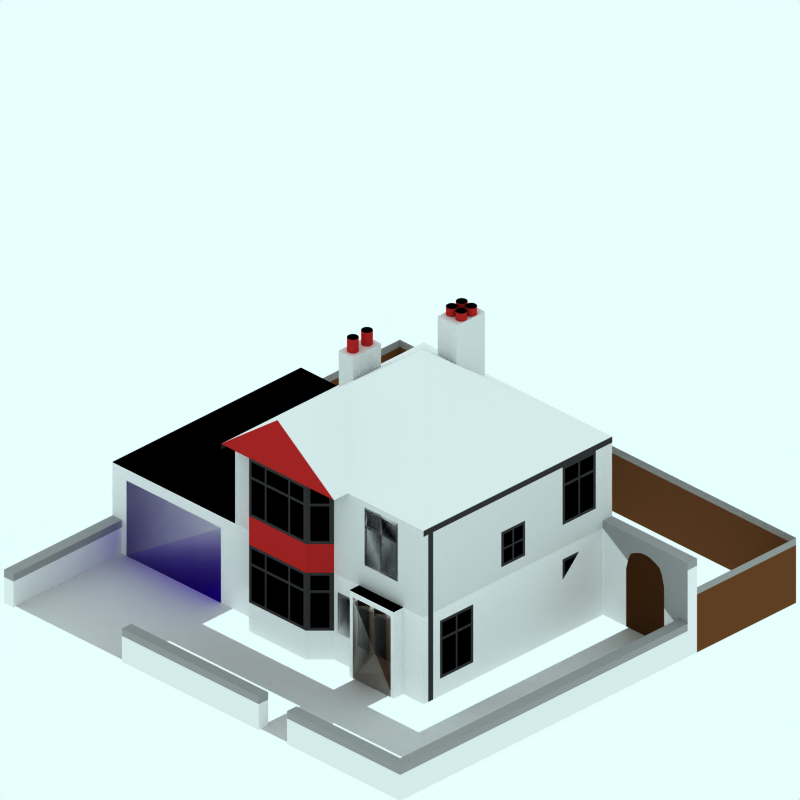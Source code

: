 # Source: 30-detatched-house-2f-snow.blend  (saved by Blender 2.48.1; exported with 4.5.12 LTS)
import bpy
from mathutils import Matrix  # noqa: F401  (used for matrix-valued properties, if any)

bpy.ops.wm.read_factory_settings(use_empty=True)
scene = bpy.context.scene
scene.name = 'Scene'

# ---- collections
col_collection_1 = bpy.data.collections.new('Collection 1'); scene.collection.children.link(col_collection_1)
col_collection_2 = bpy.data.collections.new('Collection 2'); scene.collection.children.link(col_collection_2)
col_collection_2.hide_render = True
col_collection_2.hide_viewport = True
col_collection_3 = bpy.data.collections.new('Collection 3'); scene.collection.children.link(col_collection_3)
col_collection_3.hide_render = True
col_collection_3.hide_viewport = True
col_collection_4 = bpy.data.collections.new('Collection 4'); scene.collection.children.link(col_collection_4)
col_collection_4.hide_render = True
col_collection_4.hide_viewport = True

# ---- materials (node trees are filled in below, after node groups)
mat_walltiles = bpy.data.materials.new('WallTiles')
mat_walltiles.alpha_threshold = 0.0
mat_walltiles.preview_render_type = 'FLAT'
mat_walltiles.diffuse_color = (0.7, 0.14, 0.14, 1.0)
mat_walltiles.roughness = 0.5
mat_walltiles.line_color = (0.0, 0.0, 0.0, 1.0)
mat_interior = bpy.data.materials.new('Interior')
mat_interior.alpha_threshold = 0.0
mat_interior.preview_render_type = 'CUBE'
mat_interior.diffuse_color = (0.0001, 9.999e-05, 9.999e-05, 1.0)
mat_interior.specular_color = (1.0, 0.9999, 0.9999)
mat_interior.roughness = 0.5
mat_interior.line_color = (0.0, 0.0, 0.0, 1.0)
mat_maincolour1 = bpy.data.materials.new('MainColour1')
mat_maincolour1.alpha_threshold = 0.0
mat_maincolour1.preview_render_type = 'CUBE'
mat_maincolour1.diffuse_color = (0.85, 0.8499, 0.8499, 1.0)
mat_maincolour1.specular_color = (1.0, 0.9999, 0.9999)
mat_maincolour1.roughness = 0.5
mat_maincolour1.line_color = (0.0, 0.0, 0.0, 1.0)
mat_frame = bpy.data.materials.new('Frame')
mat_frame.alpha_threshold = 0.0
mat_frame.preview_render_type = 'CUBE'
mat_frame.diffuse_color = (0.2, 0.198, 0.198, 1.0)
mat_frame.specular_color = (1.0, 0.9999, 0.9999)
mat_frame.roughness = 0.5
mat_frame.line_color = (0.0, 0.0, 0.0, 1.0)
mat_greenplastic = bpy.data.materials.new('GreenPlastic')
mat_greenplastic.alpha_threshold = 0.0
mat_greenplastic.preview_render_type = 'FLAT'
mat_greenplastic.diffuse_color = (0.173, 0.4659, 0.173, 1.0)
mat_greenplastic.roughness = 0.5
mat_greenplastic.line_color = (0.0, 0.0, 0.0, 1.0)
mat_fence_001 = bpy.data.materials.new('Fence.001')
mat_fence_001.alpha_threshold = 0.0
mat_fence_001.preview_render_type = 'FLAT'
mat_fence_001.diffuse_color = (0.5876, 0.5876, 0.5876, 1.0)
mat_fence_001.roughness = 0.5
mat_fence_001.line_color = (0.0, 0.0, 0.0, 1.0)
mat_front_door = bpy.data.materials.new('Front-Door')
mat_front_door.alpha_threshold = 0.0
mat_front_door.preview_render_type = 'FLAT'
mat_front_door.diffuse_color = (0.2449, 0.1358, 0.06028, 1.0)
mat_front_door.roughness = 0.5
mat_front_door.line_color = (0.0, 0.0, 0.0, 1.0)
mat_fence = bpy.data.materials.new('Fence')
mat_fence.alpha_threshold = 0.0
mat_fence.preview_render_type = 'FLAT'
mat_fence.diffuse_color = (0.407, 0.2469, 0.1361, 1.0)
mat_fence.roughness = 0.5
mat_fence.line_color = (0.0, 0.0, 0.0, 1.0)
mat_brick = bpy.data.materials.new('Brick')
mat_brick.alpha_threshold = 0.0
mat_brick.preview_render_type = 'CUBE'
mat_brick.diffuse_color = (0.9216, 0.9215, 0.9215, 1.0)
mat_brick.specular_color = (1.0, 0.9999, 0.9999)
mat_brick.roughness = 0.5
mat_brick.line_color = (0.0, 0.0, 0.0, 1.0)
mat_garage_door = bpy.data.materials.new('Garage-Door')
mat_garage_door.alpha_threshold = 0.0
mat_garage_door.preview_render_type = 'FLAT'
mat_garage_door.diffuse_color = (0.16, 0.0, 0.8, 1.0)
mat_garage_door.roughness = 0.5
mat_garage_door.line_color = (0.0, 0.0, 0.0, 1.0)
mat_tiles = bpy.data.materials.new('Tiles')
mat_tiles.alpha_threshold = 0.0
mat_tiles.preview_render_type = 'CUBE'
mat_tiles.diffuse_color = (0.9216, 0.9215, 0.9215, 1.0)
mat_tiles.specular_color = (1.0, 0.9999, 0.9999)
mat_tiles.roughness = 0.5
mat_tiles.line_color = (0.0, 0.0, 0.0, 1.0)
mat_feltroof = bpy.data.materials.new('FeltRoof')
mat_feltroof.alpha_threshold = 0.0
mat_feltroof.preview_render_type = 'FLAT'
mat_feltroof.diffuse_color = (0.0001, 9.999e-05, 9.999e-05, 1.0)
mat_feltroof.specular_color = (0.3765, 0.37, 0.37)
mat_feltroof.roughness = 0.5
mat_feltroof.line_color = (0.0, 0.0, 0.0, 1.0)
mat_pavement = bpy.data.materials.new('Pavement')
mat_pavement.alpha_threshold = 0.0
mat_pavement.preview_render_type = 'CUBE'
mat_pavement.diffuse_color = (0.8111, 0.8031, 0.8031, 1.0)
mat_pavement.specular_color = (1.0, 0.9999, 0.9999)
mat_pavement.roughness = 0.5
mat_pavement.line_color = (0.0, 0.0, 0.0, 1.0)
mat_transparent = bpy.data.materials.new('Transparent')
mat_transparent.alpha_threshold = 0.0
mat_transparent.preview_render_type = 'FLAT'
mat_transparent.roughness = 0.5

# ---- material node trees

# ---- world
world_world = bpy.data.worlds.new('World'); scene.world = world_world
world_world.color = (0.9059, 1.0, 1.0)
world_world.use_sun_shadow = False
world_world.sun_shadow_jitter_overblur = 0.0
world_world.cycles.sampling_method = 'MANUAL'
world_world.cycles.sample_map_resolution = 256

# ---- cameras
cam_camera_001 = bpy.data.cameras.new('Camera.001')
cam_camera_001.type = 'ORTHO'
cam_camera_001.passepartout_alpha = 0.2
cam_camera_001.clip_end = 100.0
cam_camera_001.lens = 35.0
cam_camera_001.ortho_scale = 12.0
cam_camera_001.display_size = 5.91
cam_camera_001.show_passepartout = False
cam_camera_001.show_safe_areas = True
cam_camera_001.dof.focus_distance = 0.0
cam_camera_001.dof.aperture_fstop = 128.0

# ---- lights
light_lamp = bpy.data.lights.new('Lamp', 'SUN')
light_lamp.transmission_factor = 0.0
light_lamp.angle = 1.571
light_lamp.energy = 0.025
light_lamp.shadow_buffer_clip_start = 0.5
light_lamp.shadow_soft_size = 1.0
light_lamp.shadow_cascade_max_distance = 1000.0
light_lamp.cycles.use_multiple_importance_sampling = False

# ---- meshes
me_cylinder_005 = bpy.data.meshes.new('Cylinder.005')
me_cylinder_005.from_pydata([(0.4613, 0.9713, 4.803), (0.4721, 0.9582, 4.803), (0.4801, 0.9432, 4.803), (0.485, 0.9269, 4.803), (0.4867, 0.91, 4.803), (0.485, 0.8931, 4.803), (0.4801, 0.8768, 4.803), (0.4721, 0.8618, 4.803), (0.4613, 0.8487, 4.803), (0.4482, 0.8379, 4.803), (0.4332, 0.8299, 4.803), (0.4169, 0.825, 4.803), (0.4, 0.8233, 4.803), (0.3831, 0.825, 4.803), (0.3668, 0.8299, 4.803), (0.3518, 0.8379, 4.803), (0.3387, 0.8487, 4.803), (0.3279, 0.8618, 4.803), (0.3199, 0.8768, 4.803), (0.315, 0.8931, 4.803), (0.3133, 0.91, 4.803), (0.315, 0.9269, 4.803), (0.3199, 0.9432, 4.803), (0.3279, 0.9582, 4.803), (0.3387, 0.9713, 4.803), (0.3518, 0.9821, 4.803), (0.3668, 0.9901, 4.803), (0.3831, 0.995, 4.803), (0.4, 0.9967, 4.803), (0.4169, 0.995, 4.803), (0.4332, 0.9901, 4.803), (0.4482, 0.9821, 4.803), (0.4613, 0.9713, 4.937), (0.4721, 0.9582, 4.937), (0.4801, 0.9432, 4.937), (0.485, 0.9269, 4.937), (0.4867, 0.91, 4.937), (0.485, 0.8931, 4.937), (0.4801, 0.8768, 4.937), (0.4721, 0.8618, 4.937), (0.4613, 0.8487, 4.937), (0.4482, 0.8379, 4.937), (0.4332, 0.8299, 4.937), (0.4169, 0.825, 4.937), (0.4, 0.8233, 4.937), (0.3831, 0.825, 4.937), (0.3668, 0.8299, 4.937), (0.3518, 0.8379, 4.937), (0.3387, 0.8487, 4.937), (0.3279, 0.8618, 4.937), (0.3199, 0.8768, 4.937), (0.315, 0.8931, 4.937), (0.3133, 0.91, 4.937), (0.315, 0.9269, 4.937), (0.3199, 0.9432, 4.937), (0.3279, 0.9582, 4.937), (0.3387, 0.9713, 4.937), (0.3518, 0.9821, 4.937), (0.3668, 0.9901, 4.937), (0.3831, 0.995, 4.937), (0.4, 0.9967, 4.937), (0.4169, 0.995, 4.937), (0.4332, 0.9901, 4.937), (0.4482, 0.9821, 4.937), (0.4, 0.91, 4.937), (0.6613, 0.9713, 4.803), (0.6721, 0.9582, 4.803), (0.6801, 0.9432, 4.803), (0.685, 0.9269, 4.803), (0.6867, 0.91, 4.803), (0.685, 0.8931, 4.803), (0.6801, 0.8768, 4.803), (0.6721, 0.8618, 4.803), (0.6613, 0.8487, 4.803), (0.6482, 0.8379, 4.803), (0.6332, 0.8299, 4.803), (0.6169, 0.825, 4.803), (0.6, 0.8233, 4.803), (0.5831, 0.825, 4.803), (0.5668, 0.8299, 4.803), (0.5518, 0.8379, 4.803), (0.5387, 0.8487, 4.803), (0.5279, 0.8618, 4.803), (0.5199, 0.8768, 4.803), (0.515, 0.8931, 4.803), (0.5133, 0.91, 4.803), (0.515, 0.9269, 4.803), (0.5199, 0.9432, 4.803), (0.5279, 0.9582, 4.803), (0.5387, 0.9713, 4.803), (0.5518, 0.9821, 4.803), (0.5668, 0.9901, 4.803), (0.5831, 0.995, 4.803), (0.6, 0.9967, 4.803), (0.6169, 0.995, 4.803), (0.6332, 0.9901, 4.803), (0.6482, 0.9821, 4.803), (0.6613, 0.9713, 4.937), (0.6721, 0.9582, 4.937), (0.6801, 0.9432, 4.937), (0.685, 0.9269, 4.937), (0.6867, 0.91, 4.937), (0.685, 0.8931, 4.937), (0.6801, 0.8768, 4.937), (0.6721, 0.8618, 4.937), (0.6613, 0.8487, 4.937), (0.6482, 0.8379, 4.937), (0.6332, 0.8299, 4.937), (0.6169, 0.825, 4.937), (0.6, 0.8233, 4.937), (0.5831, 0.825, 4.937), (0.5668, 0.8299, 4.937), (0.5518, 0.8379, 4.937), (0.5387, 0.8487, 4.937), (0.5279, 0.8618, 4.937), (0.5199, 0.8768, 4.937), (0.515, 0.8931, 4.937), (0.5133, 0.91, 4.937), (0.515, 0.9269, 4.937), (0.5199, 0.9432, 4.937), (0.5279, 0.9582, 4.937), (0.5387, 0.9713, 4.937), (0.5518, 0.9821, 4.937), (0.5668, 0.9901, 4.937), (0.5831, 0.995, 4.937), (0.6, 0.9967, 4.937), (0.6169, 0.995, 4.937), (0.6332, 0.9901, 4.937), (0.6482, 0.9821, 4.937), (0.6, 0.91, 4.937), (0.6613, 0.7613, 4.803), (0.6721, 0.7482, 4.803), (0.6801, 0.7332, 4.803), (0.685, 0.7169, 4.803), (0.6867, 0.7, 4.803), (0.685, 0.6831, 4.803), (0.6801, 0.6668, 4.803), (0.6721, 0.6518, 4.803), (0.6613, 0.6387, 4.803), (0.6482, 0.6279, 4.803), (0.6332, 0.6199, 4.803), (0.6169, 0.615, 4.803), (0.6, 0.6133, 4.803), (0.5831, 0.615, 4.803), (0.5668, 0.6199, 4.803), (0.5518, 0.6279, 4.803), (0.5387, 0.6387, 4.803), (0.5279, 0.6518, 4.803), (0.5199, 0.6668, 4.803), (0.515, 0.6831, 4.803), (0.5133, 0.7, 4.803), (0.515, 0.7169, 4.803), (0.5199, 0.7332, 4.803), (0.5279, 0.7482, 4.803), (0.5387, 0.7613, 4.803), (0.5518, 0.7721, 4.803), (0.5668, 0.7801, 4.803), (0.5831, 0.785, 4.803), (0.6, 0.7867, 4.803), (0.6169, 0.785, 4.803), (0.6332, 0.7801, 4.803), (0.6482, 0.7721, 4.803), (0.6613, 0.7613, 4.937), (0.6721, 0.7482, 4.937), (0.6801, 0.7332, 4.937), (0.685, 0.7169, 4.937), (0.6867, 0.7, 4.937), (0.685, 0.6831, 4.937), (0.6801, 0.6668, 4.937), (0.6721, 0.6518, 4.937), (0.6613, 0.6387, 4.937), (0.6482, 0.6279, 4.937), (0.6332, 0.6199, 4.937), (0.6169, 0.615, 4.937), (0.6, 0.6133, 4.937), (0.5831, 0.615, 4.937), (0.5668, 0.6199, 4.937), (0.5518, 0.6279, 4.937), (0.5387, 0.6387, 4.937), (0.5279, 0.6518, 4.937), (0.5199, 0.6668, 4.937), (0.515, 0.6831, 4.937), (0.5133, 0.7, 4.937), (0.515, 0.7169, 4.937), (0.5199, 0.7332, 4.937), (0.5279, 0.7482, 4.937), (0.5387, 0.7613, 4.937), (0.5518, 0.7721, 4.937), (0.5668, 0.7801, 4.937), (0.5831, 0.785, 4.937), (0.6, 0.7867, 4.937), (0.6169, 0.785, 4.937), (0.6332, 0.7801, 4.937), (0.6482, 0.7721, 4.937), (0.6, 0.7, 4.937), (0.4613, 0.7613, 4.803), (0.4721, 0.7482, 4.803), (0.4801, 0.7332, 4.803), (0.485, 0.7169, 4.803), (0.4867, 0.7, 4.803), (0.485, 0.6831, 4.803), (0.4801, 0.6668, 4.803), (0.4721, 0.6518, 4.803), (0.4613, 0.6387, 4.803), (0.4482, 0.6279, 4.803), (0.4332, 0.6199, 4.803), (0.4169, 0.615, 4.803), (0.4, 0.6133, 4.803), (0.3831, 0.615, 4.803), (0.3668, 0.6199, 4.803), (0.3518, 0.6279, 4.803), (0.3387, 0.6387, 4.803), (0.3279, 0.6518, 4.803), (0.3199, 0.6668, 4.803), (0.315, 0.6831, 4.803), (0.3133, 0.7, 4.803), (0.315, 0.7169, 4.803), (0.3199, 0.7332, 4.803), (0.3279, 0.7482, 4.803), (0.3387, 0.7613, 4.803), (0.3518, 0.7721, 4.803), (0.3668, 0.7801, 4.803), (0.3831, 0.785, 4.803), (0.4, 0.7867, 4.803), (0.4169, 0.785, 4.803), (0.4332, 0.7801, 4.803), (0.4482, 0.7721, 4.803), (0.4613, 0.7613, 4.937), (0.4721, 0.7482, 4.937), (0.4801, 0.7332, 4.937), (0.485, 0.7169, 4.937), (0.4867, 0.7, 4.937), (0.485, 0.6831, 4.937), (0.4801, 0.6668, 4.937), (0.4721, 0.6518, 4.937), (0.4613, 0.6387, 4.937), (0.4482, 0.6279, 4.937), (0.4332, 0.6199, 4.937), (0.4169, 0.615, 4.937), (0.4, 0.6133, 4.937), (0.3831, 0.615, 4.937), (0.3668, 0.6199, 4.937), (0.3518, 0.6279, 4.937), (0.3387, 0.6387, 4.937), (0.3279, 0.6518, 4.937), (0.3199, 0.6668, 4.937), (0.315, 0.6831, 4.937), (0.3133, 0.7, 4.937), (0.315, 0.7169, 4.937), (0.3199, 0.7332, 4.937), (0.3279, 0.7482, 4.937), (0.3387, 0.7613, 4.937), (0.3518, 0.7721, 4.937), (0.3668, 0.7801, 4.937), (0.3831, 0.785, 4.937), (0.4, 0.7867, 4.937), (0.4169, 0.785, 4.937), (0.4332, 0.7801, 4.937), (0.4482, 0.7721, 4.937), (0.4, 0.7, 4.937)], [], [(64, 33, 32), (64, 34, 33), (64, 35, 34), (64, 36, 35), (64, 37, 36), (64, 38, 37), (64, 39, 38), (64, 40, 39), (64, 41, 40), (64, 42, 41), (64, 43, 42), (64, 44, 43), (64, 45, 44), (64, 46, 45), (64, 47, 46), (64, 48, 47), (64, 49, 48), (64, 50, 49), (64, 51, 50), (64, 52, 51), (64, 53, 52), (64, 54, 53), (64, 55, 54), (64, 56, 55), (64, 57, 56), (64, 58, 57), (64, 59, 58), (64, 60, 59), (64, 61, 60), (64, 62, 61), (64, 63, 62), (64, 32, 63), (0, 32, 33, 1), (1, 33, 34, 2), (2, 34, 35, 3), (3, 35, 36, 4), (4, 36, 37, 5), (5, 37, 38, 6), (6, 38, 39, 7), (7, 39, 40, 8), (8, 40, 41, 9), (9, 41, 42, 10), (10, 42, 43, 11), (11, 43, 44, 12), (12, 44, 45, 13), (13, 45, 46, 14), (14, 46, 47, 15), (15, 47, 48, 16), (16, 48, 49, 17), (17, 49, 50, 18), (18, 50, 51, 19), (19, 51, 52, 20), (20, 52, 53, 21), (21, 53, 54, 22), (22, 54, 55, 23), (23, 55, 56, 24), (24, 56, 57, 25), (25, 57, 58, 26), (26, 58, 59, 27), (27, 59, 60, 28), (28, 60, 61, 29), (29, 61, 62, 30), (30, 62, 63, 31), (32, 0, 31, 63), (129, 98, 97), (129, 99, 98), (129, 100, 99), (129, 101, 100), (129, 102, 101), (129, 103, 102), (129, 104, 103), (129, 105, 104), (129, 106, 105), (129, 107, 106), (129, 108, 107), (129, 109, 108), (129, 110, 109), (129, 111, 110), (129, 112, 111), (129, 113, 112), (129, 114, 113), (129, 115, 114), (129, 116, 115), (129, 117, 116), (129, 118, 117), (129, 119, 118), (129, 120, 119), (129, 121, 120), (129, 122, 121), (129, 123, 122), (129, 124, 123), (129, 125, 124), (129, 126, 125), (129, 127, 126), (129, 128, 127), (129, 97, 128), (65, 97, 98, 66), (66, 98, 99, 67), (67, 99, 100, 68), (68, 100, 101, 69), (69, 101, 102, 70), (70, 102, 103, 71), (71, 103, 104, 72), (72, 104, 105, 73), (73, 105, 106, 74), (74, 106, 107, 75), (75, 107, 108, 76), (76, 108, 109, 77), (77, 109, 110, 78), (78, 110, 111, 79), (79, 111, 112, 80), (80, 112, 113, 81), (81, 113, 114, 82), (82, 114, 115, 83), (83, 115, 116, 84), (84, 116, 117, 85), (85, 117, 118, 86), (86, 118, 119, 87), (87, 119, 120, 88), (88, 120, 121, 89), (89, 121, 122, 90), (90, 122, 123, 91), (91, 123, 124, 92), (92, 124, 125, 93), (93, 125, 126, 94), (94, 126, 127, 95), (95, 127, 128, 96), (97, 65, 96, 128), (194, 163, 162), (194, 164, 163), (194, 165, 164), (194, 166, 165), (194, 167, 166), (194, 168, 167), (194, 169, 168), (194, 170, 169), (194, 171, 170), (194, 172, 171), (194, 173, 172), (194, 174, 173), (194, 175, 174), (194, 176, 175), (194, 177, 176), (194, 178, 177), (194, 179, 178), (194, 180, 179), (194, 181, 180), (194, 182, 181), (194, 183, 182), (194, 184, 183), (194, 185, 184), (194, 186, 185), (194, 187, 186), (194, 188, 187), (194, 189, 188), (194, 190, 189), (194, 191, 190), (194, 192, 191), (194, 193, 192), (194, 162, 193), (130, 162, 163, 131), (131, 163, 164, 132), (132, 164, 165, 133), (133, 165, 166, 134), (134, 166, 167, 135), (135, 167, 168, 136), (136, 168, 169, 137), (137, 169, 170, 138), (138, 170, 171, 139), (139, 171, 172, 140), (140, 172, 173, 141), (141, 173, 174, 142), (142, 174, 175, 143), (143, 175, 176, 144), (144, 176, 177, 145), (145, 177, 178, 146), (146, 178, 179, 147), (147, 179, 180, 148), (148, 180, 181, 149), (149, 181, 182, 150), (150, 182, 183, 151), (151, 183, 184, 152), (152, 184, 185, 153), (153, 185, 186, 154), (154, 186, 187, 155), (155, 187, 188, 156), (156, 188, 189, 157), (157, 189, 190, 158), (158, 190, 191, 159), (159, 191, 192, 160), (160, 192, 193, 161), (162, 130, 161, 193), (259, 228, 227), (259, 229, 228), (259, 230, 229), (259, 231, 230), (259, 232, 231), (259, 233, 232), (259, 234, 233), (259, 235, 234), (259, 236, 235), (259, 237, 236), (259, 238, 237), (259, 239, 238), (259, 240, 239), (259, 241, 240), (259, 242, 241), (259, 243, 242), (259, 244, 243), (259, 245, 244), (259, 246, 245), (259, 247, 246), (259, 248, 247), (259, 249, 248), (259, 250, 249), (259, 251, 250), (259, 252, 251), (259, 253, 252), (259, 254, 253), (259, 255, 254), (259, 256, 255), (259, 257, 256), (259, 258, 257), (259, 227, 258), (195, 227, 228, 196), (196, 228, 229, 197), (197, 229, 230, 198), (198, 230, 231, 199), (199, 231, 232, 200), (200, 232, 233, 201), (201, 233, 234, 202), (202, 234, 235, 203), (203, 235, 236, 204), (204, 236, 237, 205), (205, 237, 238, 206), (206, 238, 239, 207), (207, 239, 240, 208), (208, 240, 241, 209), (209, 241, 242, 210), (210, 242, 243, 211), (211, 243, 244, 212), (212, 244, 245, 213), (213, 245, 246, 214), (214, 246, 247, 215), (215, 247, 248, 216), (216, 248, 249, 217), (217, 249, 250, 218), (218, 250, 251, 219), (219, 251, 252, 220), (220, 252, 253, 221), (221, 253, 254, 222), (222, 254, 255, 223), (223, 255, 256, 224), (224, 256, 257, 225), (225, 257, 258, 226), (227, 195, 226, 258)])
me_cylinder_005.polygons.foreach_set('material_index', [1, 1, 1, 1, 1, 1, 1, 1, 1, 1, 1, 1, 1, 1, 1, 1, 1, 1, 1, 1, 1, 1, 1, 1, 1, 1, 1, 1, 1, 1, 1, 1, 0, 0, 0, 0, 0, 0, 0, 0, 0, 0, 0, 0, 0, 0, 0, 0, 0, 0, 0, 0, 0, 0, 0, 0, 0, 0, 0, 0, 0, 0, 0, 0, 1, 1, 1, 1, 1, 1, 1, 1, 1, 1, 1, 1, 1, 1, 1, 1, 1, 1, 1, 1, 1, 1, 1, 1, 1, 1, 1, 1, 1, 1, 1, 1, 0, 0, 0, 0, 0, 0, 0, 0, 0, 0, 0, 0, 0, 0, 0, 0, 0, 0, 0, 0, 0, 0, 0, 0, 0, 0, 0, 0, 0, 0, 0, 0, 1, 1, 1, 1, 1, 1, 1, 1, 1, 1, 1, 1, 1, 1, 1, 1, 1, 1, 1, 1, 1, 1, 1, 1, 1, 1, 1, 1, 1, 1, 1, 1, 0, 0, 0, 0, 0, 0, 0, 0, 0, 0, 0, 0, 0, 0, 0, 0, 0, 0, 0, 0, 0, 0, 0, 0, 0, 0, 0, 0, 0, 0, 0, 0, 1, 1, 1, 1, 1, 1, 1, 1, 1, 1, 1, 1, 1, 1, 1, 1, 1, 1, 1, 1, 1, 1, 1, 1, 1, 1, 1, 1, 1, 1, 1, 1, 0, 0, 0, 0, 0, 0, 0, 0, 0, 0, 0, 0, 0, 0, 0, 0, 0, 0, 0, 0, 0, 0, 0, 0, 0, 0, 0, 0, 0, 0, 0, 0])
me_cylinder_005.materials.append(mat_walltiles)
me_cylinder_005.materials.append(mat_interior)
me_cylinder_005.use_remesh_preserve_volume = False
me_cylinder_005.use_remesh_preserve_attributes = False
me_cylinder_005.use_mirror_vertex_groups = False
me_cylinder_005.update()
me_cylinder_003 = bpy.data.meshes.new('Cylinder.003')
me_cylinder_003.from_pydata([(-0.7887, 0.2113, 3.903), (-0.7779, 0.1982, 3.903), (-0.7699, 0.1832, 3.903), (-0.765, 0.1669, 3.903), (-0.7633, 0.15, 3.903), (-0.765, 0.1331, 3.903), (-0.7699, 0.1168, 3.903), (-0.7779, 0.1018, 3.903), (-0.7887, 0.0887, 3.903), (-0.8018, 0.07792, 3.903), (-0.8168, 0.06991, 3.903), (-0.8331, 0.06497, 3.903), (-0.85, 0.06331, 3.903), (-0.8669, 0.06497, 3.903), (-0.8832, 0.06991, 3.903), (-0.8982, 0.07792, 3.903), (-0.9113, 0.0887, 3.903), (-0.9221, 0.1018, 3.903), (-0.9301, 0.1168, 3.903), (-0.935, 0.1331, 3.903), (-0.9367, 0.15, 3.903), (-0.935, 0.1669, 3.903), (-0.9301, 0.1832, 3.903), (-0.9221, 0.1982, 3.903), (-0.9113, 0.2113, 3.903), (-0.8982, 0.2221, 3.903), (-0.8832, 0.2301, 3.903), (-0.8669, 0.235, 3.903), (-0.85, 0.2367, 3.903), (-0.8331, 0.235, 3.903), (-0.8168, 0.2301, 3.903), (-0.8018, 0.2221, 3.903), (-0.7887, 0.2113, 4.237), (-0.7779, 0.1982, 4.237), (-0.7699, 0.1832, 4.237), (-0.765, 0.1669, 4.237), (-0.7633, 0.15, 4.237), (-0.765, 0.1331, 4.237), (-0.7699, 0.1168, 4.237), (-0.7779, 0.1018, 4.237), (-0.7887, 0.0887, 4.237), (-0.8018, 0.07792, 4.237), (-0.8168, 0.06991, 4.237), (-0.8331, 0.06497, 4.237), (-0.85, 0.06331, 4.237), (-0.8669, 0.06497, 4.237), (-0.8832, 0.06991, 4.237), (-0.8982, 0.07792, 4.237), (-0.9113, 0.0887, 4.237), (-0.9221, 0.1018, 4.237), (-0.9301, 0.1168, 4.237), (-0.935, 0.1331, 4.237), (-0.9367, 0.15, 4.237), (-0.935, 0.1669, 4.237), (-0.9301, 0.1832, 4.237), (-0.9221, 0.1982, 4.237), (-0.9113, 0.2113, 4.237), (-0.8982, 0.2221, 4.237), (-0.8832, 0.2301, 4.237), (-0.8669, 0.235, 4.237), (-0.85, 0.2367, 4.237), (-0.8331, 0.235, 4.237), (-0.8168, 0.2301, 4.237), (-0.8018, 0.2221, 4.237), (-0.85, 0.15, 4.237)], [], [(64, 33, 32), (64, 34, 33), (64, 35, 34), (64, 36, 35), (64, 37, 36), (64, 38, 37), (64, 39, 38), (64, 40, 39), (64, 41, 40), (64, 42, 41), (64, 43, 42), (64, 44, 43), (64, 45, 44), (64, 46, 45), (64, 47, 46), (64, 48, 47), (64, 49, 48), (64, 50, 49), (64, 51, 50), (64, 52, 51), (64, 53, 52), (64, 54, 53), (64, 55, 54), (64, 56, 55), (64, 57, 56), (64, 58, 57), (64, 59, 58), (64, 60, 59), (64, 61, 60), (64, 62, 61), (64, 63, 62), (64, 32, 63), (0, 32, 33, 1), (1, 33, 34, 2), (2, 34, 35, 3), (3, 35, 36, 4), (4, 36, 37, 5), (5, 37, 38, 6), (6, 38, 39, 7), (7, 39, 40, 8), (8, 40, 41, 9), (9, 41, 42, 10), (10, 42, 43, 11), (11, 43, 44, 12), (12, 44, 45, 13), (13, 45, 46, 14), (14, 46, 47, 15), (15, 47, 48, 16), (16, 48, 49, 17), (17, 49, 50, 18), (18, 50, 51, 19), (19, 51, 52, 20), (20, 52, 53, 21), (21, 53, 54, 22), (22, 54, 55, 23), (23, 55, 56, 24), (24, 56, 57, 25), (25, 57, 58, 26), (26, 58, 59, 27), (27, 59, 60, 28), (28, 60, 61, 29), (29, 61, 62, 30), (30, 62, 63, 31), (32, 0, 31, 63)])
me_cylinder_003.polygons.foreach_set('material_index', [1, 1, 1, 1, 1, 1, 1, 1, 1, 1, 1, 1, 1, 1, 1, 1, 1, 1, 1, 1, 1, 1, 1, 1, 1, 1, 1, 1, 1, 1, 1, 1, 0, 0, 0, 0, 0, 0, 0, 0, 0, 0, 0, 0, 0, 0, 0, 0, 0, 0, 0, 0, 0, 0, 0, 0, 0, 0, 0, 0, 0, 0, 0, 0])
me_cylinder_003.materials.append(mat_walltiles)
me_cylinder_003.materials.append(mat_interior)
me_cylinder_003.use_remesh_preserve_volume = False
me_cylinder_003.use_remesh_preserve_attributes = False
me_cylinder_003.use_mirror_vertex_groups = False
me_cylinder_003.update()
me_cylinder_002 = bpy.data.meshes.new('Cylinder.002')
me_cylinder_002.from_pydata([(-0.7887, -0.0887, 3.903), (-0.7779, -0.1018, 3.903), (-0.7699, -0.1168, 3.903), (-0.765, -0.1331, 3.903), (-0.7633, -0.15, 3.903), (-0.765, -0.1669, 3.903), (-0.7699, -0.1832, 3.903), (-0.7779, -0.1982, 3.903), (-0.7887, -0.2113, 3.903), (-0.8018, -0.2221, 3.903), (-0.8168, -0.2301, 3.903), (-0.8331, -0.235, 3.903), (-0.85, -0.2367, 3.903), (-0.8669, -0.235, 3.903), (-0.8832, -0.2301, 3.903), (-0.8982, -0.2221, 3.903), (-0.9113, -0.2113, 3.903), (-0.9221, -0.1982, 3.903), (-0.9301, -0.1832, 3.903), (-0.935, -0.1669, 3.903), (-0.9367, -0.15, 3.903), (-0.935, -0.1331, 3.903), (-0.9301, -0.1168, 3.903), (-0.9221, -0.1018, 3.903), (-0.9113, -0.0887, 3.903), (-0.8982, -0.07792, 3.903), (-0.8832, -0.06991, 3.903), (-0.8669, -0.06497, 3.903), (-0.85, -0.06331, 3.903), (-0.8331, -0.06497, 3.903), (-0.8168, -0.06991, 3.903), (-0.8018, -0.07792, 3.903), (-0.7887, -0.0887, 4.237), (-0.7779, -0.1018, 4.237), (-0.7699, -0.1168, 4.237), (-0.765, -0.1331, 4.237), (-0.7633, -0.15, 4.237), (-0.765, -0.1669, 4.237), (-0.7699, -0.1832, 4.237), (-0.7779, -0.1982, 4.237), (-0.7887, -0.2113, 4.237), (-0.8018, -0.2221, 4.237), (-0.8168, -0.2301, 4.237), (-0.8331, -0.235, 4.237), (-0.85, -0.2367, 4.237), (-0.8669, -0.235, 4.237), (-0.8832, -0.2301, 4.237), (-0.8982, -0.2221, 4.237), (-0.9113, -0.2113, 4.237), (-0.9221, -0.1982, 4.237), (-0.9301, -0.1832, 4.237), (-0.935, -0.1669, 4.237), (-0.9367, -0.15, 4.237), (-0.935, -0.1331, 4.237), (-0.9301, -0.1168, 4.237), (-0.9221, -0.1018, 4.237), (-0.9113, -0.0887, 4.237), (-0.8982, -0.07792, 4.237), (-0.8832, -0.06991, 4.237), (-0.8669, -0.06497, 4.237), (-0.85, -0.06331, 4.237), (-0.8331, -0.06497, 4.237), (-0.8168, -0.06991, 4.237), (-0.8018, -0.07792, 4.237), (-0.85, -0.15, 4.237)], [], [(64, 33, 32), (64, 34, 33), (64, 35, 34), (64, 36, 35), (64, 37, 36), (64, 38, 37), (64, 39, 38), (64, 40, 39), (64, 41, 40), (64, 42, 41), (64, 43, 42), (64, 44, 43), (64, 45, 44), (64, 46, 45), (64, 47, 46), (64, 48, 47), (64, 49, 48), (64, 50, 49), (64, 51, 50), (64, 52, 51), (64, 53, 52), (64, 54, 53), (64, 55, 54), (64, 56, 55), (64, 57, 56), (64, 58, 57), (64, 59, 58), (64, 60, 59), (64, 61, 60), (64, 62, 61), (64, 63, 62), (64, 32, 63), (0, 32, 33, 1), (1, 33, 34, 2), (2, 34, 35, 3), (3, 35, 36, 4), (4, 36, 37, 5), (5, 37, 38, 6), (6, 38, 39, 7), (7, 39, 40, 8), (8, 40, 41, 9), (9, 41, 42, 10), (10, 42, 43, 11), (11, 43, 44, 12), (12, 44, 45, 13), (13, 45, 46, 14), (14, 46, 47, 15), (15, 47, 48, 16), (16, 48, 49, 17), (17, 49, 50, 18), (18, 50, 51, 19), (19, 51, 52, 20), (20, 52, 53, 21), (21, 53, 54, 22), (22, 54, 55, 23), (23, 55, 56, 24), (24, 56, 57, 25), (25, 57, 58, 26), (26, 58, 59, 27), (27, 59, 60, 28), (28, 60, 61, 29), (29, 61, 62, 30), (30, 62, 63, 31), (32, 0, 31, 63)])
me_cylinder_002.polygons.foreach_set('material_index', [1, 1, 1, 1, 1, 1, 1, 1, 1, 1, 1, 1, 1, 1, 1, 1, 1, 1, 1, 1, 1, 1, 1, 1, 1, 1, 1, 1, 1, 1, 1, 1, 0, 0, 0, 0, 0, 0, 0, 0, 0, 0, 0, 0, 0, 0, 0, 0, 0, 0, 0, 0, 0, 0, 0, 0, 0, 0, 0, 0, 0, 0, 0, 0])
me_cylinder_002.materials.append(mat_walltiles)
me_cylinder_002.materials.append(mat_interior)
me_cylinder_002.use_remesh_preserve_volume = False
me_cylinder_002.use_remesh_preserve_attributes = False
me_cylinder_002.use_mirror_vertex_groups = False
me_cylinder_002.update()
me_cube_006 = bpy.data.meshes.new('Cube.006')
me_cube_006.from_pydata([(0.7, 1.1, 2.8), (0.7, 0.5, 2.8), (0.3, 0.5, 2.8), (0.3, 1.1, 2.8), (0.7, 1.1, 4.8), (0.7, 0.5, 4.8), (0.3, 0.5, 4.8), (0.3, 1.1, 4.8)], [], [(0, 1, 2, 3), (4, 7, 6, 5), (0, 4, 5, 1), (1, 5, 6, 2), (2, 6, 7, 3), (4, 0, 3, 7)])
me_cube_006.materials.append(mat_maincolour1)
me_cube_006.use_remesh_preserve_volume = False
me_cube_006.use_remesh_preserve_attributes = False
me_cube_006.use_mirror_vertex_groups = False
me_cube_006.update()
me_cube_001 = bpy.data.meshes.new('Cube.001')
me_cube_001.from_pydata([(-0.7, 0.3, 2.0), (-0.7, -0.3, 2.0), (-1.0, -0.3, 2.0), (-1.0, 0.3, 2.0), (-0.7, 0.3, 4.0), (-0.7, -0.3, 4.0), (-1.0, -0.3, 4.0), (-1.0, 0.3, 4.0)], [], [(0, 1, 2, 3), (4, 7, 6, 5), (0, 4, 5, 1), (1, 5, 6, 2), (2, 6, 7, 3), (4, 0, 3, 7)])
me_cube_001.materials.append(mat_maincolour1)
me_cube_001.use_remesh_preserve_volume = False
me_cube_001.use_remesh_preserve_attributes = False
me_cube_001.use_mirror_vertex_groups = False
me_cube_001.update()
me_plane_009 = bpy.data.meshes.new('Plane.009')
me_plane_009.from_pydata([(-2.384e-07, 2.75, 2.0), (-0.05, 2.8, 2.0), (0.28, 2.75, 2.0), (0.28, 2.8, 2.0), (0.32, 2.8, 2.0), (0.32, 2.75, 2.0), (0.65, 2.8, 2.0), (0.6, 2.75, 2.0), (0.6, 2.6, 2.0), (0.32, 2.6, 2.0), (0.6, 2.55, 2.0), (0.32, 2.55, 2.0), (-2.384e-07, 2.05, 2.0), (0.32, 2.05, 2.0), (0.28, 2.05, 2.0), (0.6, 2.05, 2.0), (-0.05, 2.0, 2.0), (0.32, 2.0, 2.0), (0.28, 2.0, 2.0), (0.6, 2.0, 2.0), (0.65, 2.0, 2.0), (0.97, 2.0, 2.0), (0.93, 2.05, 2.0), (0.65, 2.05, 2.0), (0.97, 2.8, 2.0), (0.93, 2.75, 2.0), (0.65, 2.75, 2.0)], [], [(1, 0, 2, 3), (3, 2, 5, 4), (4, 5, 7, 6), (9, 8, 10, 11), (13, 14, 18, 17), (23, 15, 19, 20), (13, 15, 19, 17), (10, 11, 13, 15), (5, 9, 8, 7), (0, 12, 14, 2), (0, 1, 16, 12), (12, 16, 18, 14), (2, 14, 13, 11), (2, 11, 9, 5), (7, 8, 10, 26), (10, 15, 23, 26), (6, 7, 26, 24), (24, 26, 25), (21, 24, 25, 22), (23, 22, 25, 26), (23, 20, 21, 22)])
me_plane_009.polygons.foreach_set('material_index', [0, 0, 0, 0, 0, 0, 0, 1, 1, 1, 0, 0, 0, 0, 0, 0, 0, 0, 0, 1, 0])
me_plane_009.materials.append(mat_frame)
me_plane_009.materials.append(mat_interior)
me_plane_009.use_remesh_preserve_volume = False
me_plane_009.use_remesh_preserve_attributes = False
me_plane_009.use_mirror_vertex_groups = False
me_plane_009.update()
me_cylinder = bpy.data.meshes.new('Cylinder')
me_cylinder.from_pydata([(-1.617, 2.483, 0.04112), (-1.585, 2.444, 0.04112), (-1.561, 2.399, 0.04112), (-1.546, 2.351, 0.04112), (-1.541, 2.3, 0.04112), (-1.546, 2.249, 0.04112), (-1.561, 2.201, 0.04112), (-1.585, 2.156, 0.04112), (-1.617, 2.117, 0.04112), (-1.656, 2.085, 0.04112), (-1.701, 2.061, 0.04112), (-1.749, 2.046, 0.04112), (-1.8, 2.041, 0.04112), (-1.851, 2.046, 0.04112), (-1.899, 2.061, 0.04112), (-1.944, 2.085, 0.04112), (-1.983, 2.117, 0.04112), (-2.015, 2.156, 0.04112), (-2.039, 2.201, 0.04112), (-2.054, 2.249, 0.04112), (-2.059, 2.3, 0.04112), (-2.054, 2.351, 0.04112), (-2.039, 2.399, 0.04112), (-2.015, 2.444, 0.04112), (-1.983, 2.483, 0.04112), (-1.944, 2.515, 0.04112), (-1.899, 2.539, 0.04112), (-1.851, 2.554, 0.04112), (-1.8, 2.559, 0.04112), (-1.749, 2.554, 0.04112), (-1.701, 2.539, 0.04112), (-1.656, 2.515, 0.04112), (-1.617, 2.483, 0.5589), (-1.585, 2.444, 0.5589), (-1.561, 2.399, 0.5589), (-1.546, 2.351, 0.5589), (-1.541, 2.3, 0.5589), (-1.546, 2.249, 0.5589), (-1.561, 2.201, 0.5589), (-1.585, 2.156, 0.5589), (-1.617, 2.117, 0.5589), (-1.656, 2.085, 0.5589), (-1.701, 2.061, 0.5589), (-1.749, 2.046, 0.5589), (-1.8, 2.041, 0.5589), (-1.851, 2.046, 0.5589), (-1.899, 2.061, 0.5589), (-1.944, 2.085, 0.5589), (-1.983, 2.117, 0.5589), (-2.015, 2.156, 0.5589), (-2.039, 2.201, 0.5589), (-2.054, 2.249, 0.5589), (-2.059, 2.3, 0.5589), (-2.054, 2.351, 0.5589), (-2.039, 2.399, 0.5589), (-2.015, 2.444, 0.5589), (-1.983, 2.483, 0.5589), (-1.944, 2.515, 0.5589), (-1.899, 2.539, 0.5589), (-1.851, 2.554, 0.5589), (-1.8, 2.559, 0.5589), (-1.749, 2.554, 0.5589), (-1.701, 2.539, 0.5589), (-1.656, 2.515, 0.5589), (-1.8, 2.3, 0.04112), (-1.8, 2.3, 0.6532), (-1.656, 2.515, 0.6532), (-1.701, 2.539, 0.6532), (-1.749, 2.554, 0.6532), (-1.8, 2.559, 0.6532), (-1.851, 2.554, 0.6532), (-1.899, 2.539, 0.6532), (-1.944, 2.515, 0.6532), (-1.983, 2.483, 0.6532), (-2.015, 2.444, 0.6532), (-2.039, 2.399, 0.6532), (-2.054, 2.351, 0.6532), (-2.059, 2.3, 0.6532), (-2.054, 2.249, 0.6532), (-2.039, 2.201, 0.6532), (-2.015, 2.156, 0.6532), (-1.983, 2.117, 0.6532), (-1.944, 2.085, 0.6532), (-1.899, 2.061, 0.6532), (-1.851, 2.046, 0.6532), (-1.8, 2.041, 0.6532), (-1.749, 2.046, 0.6532), (-1.701, 2.061, 0.6532), (-1.656, 2.085, 0.6532), (-1.617, 2.117, 0.6532), (-1.585, 2.156, 0.6532), (-1.561, 2.201, 0.6532), (-1.546, 2.249, 0.6532), (-1.541, 2.3, 0.6532), (-1.546, 2.351, 0.6532), (-1.561, 2.399, 0.6532), (-1.585, 2.444, 0.6532), (-1.617, 2.483, 0.6532)], [], [(64, 0, 1), (64, 1, 2), (64, 2, 3), (64, 3, 4), (64, 4, 5), (64, 5, 6), (64, 6, 7), (64, 7, 8), (64, 8, 9), (64, 9, 10), (64, 10, 11), (64, 11, 12), (64, 12, 13), (64, 13, 14), (64, 14, 15), (64, 15, 16), (64, 16, 17), (64, 17, 18), (64, 18, 19), (64, 19, 20), (64, 20, 21), (64, 21, 22), (64, 22, 23), (64, 23, 24), (64, 24, 25), (64, 25, 26), (64, 26, 27), (64, 27, 28), (64, 28, 29), (64, 29, 30), (64, 30, 31), (31, 0, 64), (0, 32, 33, 1), (1, 33, 34, 2), (2, 34, 35, 3), (3, 35, 36, 4), (4, 36, 37, 5), (5, 37, 38, 6), (6, 38, 39, 7), (7, 39, 40, 8), (8, 40, 41, 9), (9, 41, 42, 10), (10, 42, 43, 11), (11, 43, 44, 12), (12, 44, 45, 13), (13, 45, 46, 14), (14, 46, 47, 15), (15, 47, 48, 16), (16, 48, 49, 17), (17, 49, 50, 18), (18, 50, 51, 19), (19, 51, 52, 20), (20, 52, 53, 21), (21, 53, 54, 22), (22, 54, 55, 23), (23, 55, 56, 24), (24, 56, 57, 25), (25, 57, 58, 26), (26, 58, 59, 27), (27, 59, 60, 28), (28, 60, 61, 29), (29, 61, 62, 30), (30, 62, 63, 31), (32, 0, 31, 63), (32, 63, 66, 97), (63, 62, 67, 66), (62, 61, 68, 67), (61, 60, 69, 68), (60, 59, 70, 69), (59, 58, 71, 70), (58, 57, 72, 71), (57, 56, 73, 72), (56, 55, 74, 73), (55, 54, 75, 74), (54, 53, 76, 75), (53, 52, 77, 76), (52, 51, 78, 77), (51, 50, 79, 78), (50, 49, 80, 79), (49, 48, 81, 80), (48, 47, 82, 81), (47, 46, 83, 82), (46, 45, 84, 83), (45, 44, 85, 84), (44, 43, 86, 85), (43, 42, 87, 86), (42, 41, 88, 87), (41, 40, 89, 88), (40, 39, 90, 89), (39, 38, 91, 90), (38, 37, 92, 91), (37, 36, 93, 92), (36, 35, 94, 93), (35, 34, 95, 94), (34, 33, 96, 95), (33, 32, 97, 96), (65, 96, 97), (65, 95, 96), (65, 94, 95), (65, 93, 94), (65, 92, 93), (65, 91, 92), (65, 90, 91), (65, 89, 90), (65, 88, 89), (65, 87, 88), (65, 86, 87), (65, 85, 86), (65, 84, 85), (65, 83, 84), (65, 82, 83), (65, 81, 82), (65, 80, 81), (65, 79, 80), (65, 78, 79), (65, 77, 78), (65, 76, 77), (65, 75, 76), (65, 74, 75), (65, 73, 74), (65, 72, 73), (65, 71, 72), (65, 70, 71), (65, 69, 70), (65, 68, 69), (65, 67, 68), (65, 66, 67), (65, 97, 66)])
me_cylinder.polygons.foreach_set('material_index', [0, 0, 0, 0, 0, 0, 0, 0, 0, 0, 0, 0, 0, 0, 0, 0, 0, 0, 0, 0, 0, 0, 0, 0, 0, 0, 0, 0, 0, 0, 0, 0, 0, 0, 0, 0, 0, 0, 0, 0, 0, 0, 0, 0, 0, 0, 0, 0, 0, 0, 0, 0, 0, 0, 0, 0, 0, 0, 0, 0, 0, 0, 0, 0, 1, 1, 1, 1, 1, 1, 1, 1, 1, 1, 1, 1, 1, 1, 1, 1, 1, 1, 1, 1, 1, 1, 1, 1, 1, 1, 1, 1, 1, 1, 1, 1, 1, 1, 1, 1, 1, 1, 1, 1, 1, 1, 1, 1, 1, 1, 1, 1, 1, 1, 1, 1, 1, 1, 1, 1, 1, 1, 1, 1, 1, 1, 1, 1])
me_cylinder.materials.append(mat_greenplastic)
me_cylinder.materials.append(mat_fence_001)
me_cylinder.use_remesh_preserve_volume = False
me_cylinder.use_remesh_preserve_attributes = False
me_cylinder.use_mirror_vertex_groups = False
me_cylinder.update()
me_plane_006 = bpy.data.meshes.new('Plane.006')
me_plane_006.from_pydata([(2.2, 1.35, 0.5001), (2.2, 1.1, 0.5001), (2.15, 1.1, 0.5001), (2.15, 1.4, 0.5001), (2.48, 1.35, 0.5001), (2.48, 1.4, 0.5001), (2.52, 1.4, 0.5001), (2.52, 1.35, 0.5001), (2.85, 1.4, 0.5001), (2.8, 1.35, 0.5001), (2.85, 1.1, 0.5001), (2.8, 1.1, 0.5001), (2.52, 1.1, 0.5001), (2.48, 1.1, 0.5001), (2.2, 1.05, 0.5001), (2.15, 1.05, 0.5001), (2.85, 1.05, 0.5001), (2.8, 1.05, 0.5001), (2.48, 1.05, 0.5001), (2.52, 1.05, 0.5001)], [], [(0, 3, 2, 1), (3, 0, 4, 5), (5, 4, 7, 6), (6, 7, 9, 8), (8, 9, 11, 10), (7, 4, 13, 12), (1, 2, 15, 14), (10, 11, 17, 16), (12, 13, 18, 19), (13, 1, 14, 18), (12, 11, 17, 19), (0, 1, 13, 4), (7, 12, 11, 9)])
me_plane_006.polygons.foreach_set('material_index', [0, 0, 0, 0, 0, 0, 0, 0, 0, 0, 0, 1, 1])
me_plane_006.materials.append(mat_frame)
me_plane_006.materials.append(mat_interior)
me_plane_006.use_remesh_preserve_volume = False
me_plane_006.use_remesh_preserve_attributes = False
me_plane_006.use_mirror_vertex_groups = False
me_plane_006.update()
me_plane_005 = bpy.data.meshes.new('Plane.005')
me_plane_005.from_pydata([(0.9, 0.6, 3.0), (0.9, -2.265e-07, 3.0), (0.1, -4.769e-08, 3.0), (0.1, 0.6, 3.0), (0.85, 0.05, 3.0), (0.55, 0.05, 3.0), (0.45, 0.05, 3.0), (0.15, 0.05, 3.0), (0.9, 1.3, 3.0), (0.85, 1.35, 3.0), (0.55, 1.35, 3.0), (0.45, 1.35, 3.0), (0.15, 1.35, 3.0), (0.1, 1.3, 3.0), (0.9, 1.4, 3.0), (0.8, 1.4, 3.0), (0.55, 1.4, 3.0), (0.45, 1.4, 3.0), (0.2, 1.4, 3.0), (0.1, 1.4, 3.0)], [], [(5, 6, 2, 1), (0, 4, 1), (7, 3, 2), (4, 5, 1), (6, 7, 2), (4, 0, 8, 9), (5, 4, 9, 10), (6, 5, 10, 11), (7, 6, 11, 12), (3, 7, 12, 13), (9, 8, 14, 15), (10, 9, 15, 16), (11, 10, 16, 17), (12, 11, 17, 18), (13, 12, 18, 19)])
me_plane_005.polygons.foreach_set('material_index', [0, 0, 0, 0, 0, 0, 1, 0, 1, 0, 0, 0, 0, 0, 0])
me_plane_005.materials.append(mat_front_door)
me_plane_005.materials.append(mat_interior)
me_plane_005.use_remesh_preserve_volume = False
me_plane_005.use_remesh_preserve_attributes = False
me_plane_005.use_mirror_vertex_groups = False
me_plane_005.update()
me_plane_003 = bpy.data.meshes.new('Plane.003')
me_plane_003.from_pydata([(-1.4, 1.35, 2.0), (-1.45, 1.4, 2.0), (-1.12, 1.35, 2.0), (-1.12, 1.4, 2.0), (-1.08, 1.4, 2.0), (-1.08, 1.35, 2.0), (-0.75, 1.4, 2.0), (-0.8, 1.35, 2.0), (-0.75, 1.2, 2.0), (-0.8, 1.2, 2.0), (-1.08, 1.2, 2.0), (-0.75, 1.15, 2.0), (-0.8, 1.15, 2.0), (-1.08, 1.15, 2.0), (-1.4, 0.65, 2.0), (-1.08, 0.65, 2.0), (-1.12, 0.65, 2.0), (-0.8, 0.65, 2.0), (-0.75, 0.65, 2.0), (-1.45, 0.6, 2.0), (-1.08, 0.6, 2.0), (-1.12, 0.6, 2.0), (-0.8, 0.6, 2.0), (-0.75, 0.6, 2.0)], [], [(1, 0, 2, 3), (3, 2, 5, 4), (4, 5, 7, 6), (6, 7, 9, 8), (8, 9, 12, 11), (10, 9, 12, 13), (11, 12, 17, 18), (15, 16, 21, 20), (18, 17, 22, 23), (15, 17, 22, 20), (12, 13, 15, 17), (5, 10, 9, 7), (0, 14, 16, 2), (0, 1, 19, 14), (14, 19, 21, 16), (2, 16, 15, 13), (2, 13, 10, 5)])
me_plane_003.polygons.foreach_set('material_index', [0, 0, 0, 0, 0, 0, 0, 0, 0, 0, 1, 1, 1, 0, 0, 0, 0])
me_plane_003.materials.append(mat_frame)
me_plane_003.materials.append(mat_interior)
me_plane_003.use_remesh_preserve_volume = False
me_plane_003.use_remesh_preserve_attributes = False
me_plane_003.use_mirror_vertex_groups = False
me_plane_003.update()
me_cube_005 = bpy.data.meshes.new('Cube.005')
me_cube_005.from_pydata([(2.0, 1.0, 4.3), (2.0, -7.53e-07, 4.3), (4.1, 1.0, 4.3), (4.1, -7.53e-07, 4.3), (4.1, -1.188e-07, -4.1), (4.1, 1.0, -4.1), (2.0, 1.0, -4.1), (2.0, -1.188e-07, -4.1), (2.0, 1.126, 4.3), (4.1, 1.126, 4.3), (4.1, 1.126, -4.1), (2.0, 1.126, -4.1)], [], [(0, 1, 3, 2), (2, 3, 4, 5), (5, 4, 7, 6), (0, 2, 9, 8), (2, 5, 10, 9), (5, 6, 11, 10)])
me_cube_005.polygons.foreach_set('material_index', [0, 0, 0, 1, 1, 1])
me_cube_005.materials.append(mat_fence)
me_cube_005.materials.append(mat_fence_001)
me_cube_005.use_remesh_preserve_volume = False
me_cube_005.use_remesh_preserve_attributes = False
me_cube_005.use_mirror_vertex_groups = False
me_cube_005.update()
me_plane_063 = bpy.data.meshes.new('Plane.063')
me_plane_063.from_pydata([(3.8, 4.228e-07, 2.0), (3.0, 6.016e-07, 2.0), (3.8, 1.0, 2.0), (3.0, 1.0, 2.0), (3.7, 1.3, 2.0), (3.6, 1.35, 2.0), (3.5, 1.39, 2.0), (3.4, 1.4, 2.0), (3.3, 1.39, 2.0), (3.2, 1.35, 2.0), (3.1, 1.3, 2.0), (3.75, 1.2, 2.0), (3.05, 1.2, 2.0)], [], [(1, 0, 7), (5, 0, 4), (9, 10, 1), (6, 0, 5), (8, 9, 1), (7, 0, 6), (7, 8, 1), (11, 0, 2), (4, 0, 11), (10, 12, 1), (12, 3, 1)])
me_plane_063.materials.append(mat_front_door)
me_plane_063.use_remesh_preserve_volume = False
me_plane_063.use_remesh_preserve_attributes = False
me_plane_063.use_mirror_vertex_groups = False
me_plane_063.update()
me_plane_062 = bpy.data.meshes.new('Plane.062')
me_plane_062.from_pydata([(3.8, 1.359e-07, -1.8), (3.0, 3.147e-07, -1.8), (3.8, 1.0, -1.8), (3.0, 1.0, -1.8), (3.7, 1.3, -1.8), (3.6, 1.35, -1.8), (3.5, 1.39, -1.8), (3.4, 1.4, -1.8), (3.3, 1.39, -1.8), (3.2, 1.35, -1.8), (3.1, 1.3, -1.8), (3.75, 1.2, -1.8), (3.05, 1.2, -1.8)], [], [(1, 0, 7), (5, 0, 4), (9, 10, 1), (6, 0, 5), (8, 9, 1), (7, 0, 6), (7, 8, 1), (11, 0, 2), (4, 0, 11), (10, 12, 1), (12, 3, 1)])
me_plane_062.materials.append(mat_front_door)
me_plane_062.use_remesh_preserve_volume = False
me_plane_062.use_remesh_preserve_attributes = False
me_plane_062.use_mirror_vertex_groups = False
me_plane_062.update()
me_plane_061 = bpy.data.meshes.new('Plane.061')
me_plane_061.from_pydata([(-1.9, 2.9, 2.5), (-1.8, 2.9, 2.5), (-1.8, -1.639e-07, 2.5), (-1.9, -1.639e-07, 2.5), (-1.9, 3.0, 2.5), (-1.8, 3.0, 2.5), (2.0, 2.9, 2.5), (2.0, 3.0, 2.5), (-2.0, 2.9, 2.5), (-2.0, 3.0, 2.5), (-2.0, 3.0, 0.9001), (-2.0, 2.9, 0.9001), (2.0, 3.0, -1.5), (-2.3, 3.0, -1.5), (2.0, 2.9, -1.5), (-2.3, 2.9, -1.5)], [], [(1, 0, 3, 2), (0, 1, 5, 4), (5, 1, 6, 7), (0, 4, 9, 8), (8, 9, 10, 11), (12, 7, 6, 14), (12, 13, 15, 14)])
me_plane_061.materials.append(mat_frame)
me_plane_061.use_remesh_preserve_volume = False
me_plane_061.use_remesh_preserve_attributes = False
me_plane_061.use_mirror_vertex_groups = False
me_plane_061.update()
me_plane_060 = bpy.data.meshes.new('Plane.060')
me_plane_060.from_pydata([], [], [])
me_plane_060.materials.append(mat_frame)
me_plane_060.materials.append(mat_interior)
me_plane_060.use_remesh_preserve_volume = False
me_plane_060.use_remesh_preserve_attributes = False
me_plane_060.use_mirror_vertex_groups = False
me_plane_060.update()
me_cube_004 = bpy.data.meshes.new('Cube.004')
me_cube_004.from_pydata([(0.6, 1.5, -2.0), (0.6, 2.0, -2.0), (0.3, 2.0, -2.3), (0.3, 1.5, -2.3), (-0.9, 1.5, -2.3), (-0.9, 2.0, -2.3), (-1.2, 1.5, -2.0), (-1.2, 2.0, -2.0)], [], [(1, 0, 3, 2), (2, 3, 4, 5), (5, 4, 6, 7)])
me_cube_004.materials.append(mat_walltiles)
me_cube_004.use_remesh_preserve_volume = False
me_cube_004.use_remesh_preserve_attributes = False
me_cube_004.use_mirror_vertex_groups = False
me_cube_004.update()
me_plane_059 = bpy.data.meshes.new('Plane.059')
me_plane_059.from_pydata([(0.35, 2.95, 2.25), (0.35, 2.7, 2.25), (0.3, 2.7, 2.3), (0.3, 3.0, 2.3), (0.55, 2.95, 2.05), (0.6, 3.0, 2.0), (0.6, 2.7, 2.0), (0.55, 2.7, 2.05), (0.35, 2.65, 2.25), (0.3, 2.65, 2.3), (0.6, 2.65, 2.0), (0.55, 2.65, 2.05), (0.35, 2.05, 2.25), (0.55, 2.05, 2.05), (0.3, 2.0, 2.3), (0.6, 2.0, 2.0)], [], [(0, 3, 2, 1), (3, 0, 4, 5), (5, 4, 7, 6), (1, 2, 9, 8), (6, 7, 11, 10), (7, 1, 8, 11), (8, 9, 14, 12), (10, 11, 13, 15), (13, 12, 14, 15), (0, 1, 7, 4), (8, 12, 13, 11)])
me_plane_059.polygons.foreach_set('material_index', [0, 0, 0, 0, 0, 0, 0, 0, 0, 1, 1])
me_plane_059.materials.append(mat_frame)
me_plane_059.materials.append(mat_interior)
me_plane_059.use_remesh_preserve_volume = False
me_plane_059.use_remesh_preserve_attributes = False
me_plane_059.use_mirror_vertex_groups = False
me_plane_059.update()
me_plane_058 = bpy.data.meshes.new('Plane.058')
me_plane_058.from_pydata([(-0.03, 2.95, 2.3), (-0.03, 2.7, 2.3), (-0.05, 2.7, 2.3), (-0.05, 3.0, 2.3), (0.25, 2.95, 2.3), (0.3, 3.0, 2.3), (0.3, 2.7, 2.3), (0.25, 2.7, 2.3), (-0.03, 2.65, 2.3), (-0.05, 2.65, 2.3), (0.3, 2.65, 2.3), (0.25, 2.65, 2.3), (-0.03, 2.05, 2.3), (0.25, 2.05, 2.3), (-0.05, 2.0, 2.3), (0.3, 2.0, 2.3)], [], [(0, 3, 2, 1), (3, 0, 4, 5), (5, 4, 7, 6), (1, 2, 9, 8), (6, 7, 11, 10), (7, 1, 8, 11), (8, 9, 14, 12), (10, 11, 13, 15), (13, 12, 14, 15), (0, 1, 7, 4), (8, 12, 13, 11)])
me_plane_058.polygons.foreach_set('material_index', [0, 0, 0, 0, 0, 0, 0, 0, 0, 1, 1])
me_plane_058.materials.append(mat_frame)
me_plane_058.materials.append(mat_interior)
me_plane_058.use_remesh_preserve_volume = False
me_plane_058.use_remesh_preserve_attributes = False
me_plane_058.use_mirror_vertex_groups = False
me_plane_058.update()
me_plane_057 = bpy.data.meshes.new('Plane.057')
me_plane_057.from_pydata([(-0.85, 2.95, 2.3), (-0.85, 2.7, 2.3), (-0.9, 2.7, 2.3), (-0.9, 3.0, 2.3), (-0.57, 2.95, 2.3), (-0.55, 3.0, 2.3), (-0.55, 2.7, 2.3), (-0.57, 2.7, 2.3), (-0.85, 2.65, 2.3), (-0.9, 2.65, 2.3), (-0.55, 2.65, 2.3), (-0.57, 2.65, 2.3), (-0.85, 2.05, 2.3), (-0.57, 2.05, 2.3), (-0.9, 2.0, 2.3), (-0.55, 2.0, 2.3)], [], [(0, 3, 2, 1), (3, 0, 4, 5), (5, 4, 7, 6), (1, 2, 9, 8), (6, 7, 11, 10), (7, 1, 8, 11), (8, 9, 14, 12), (10, 11, 13, 15), (13, 12, 14, 15), (0, 1, 7, 4), (8, 12, 13, 11)])
me_plane_057.polygons.foreach_set('material_index', [0, 0, 0, 0, 0, 0, 0, 0, 0, 1, 1])
me_plane_057.materials.append(mat_frame)
me_plane_057.materials.append(mat_interior)
me_plane_057.use_remesh_preserve_volume = False
me_plane_057.use_remesh_preserve_attributes = False
me_plane_057.use_mirror_vertex_groups = False
me_plane_057.update()
me_plane_031 = bpy.data.meshes.new('Plane.031')
me_plane_031.from_pydata([(-0.53, 2.95, 2.3), (-0.53, 2.7, 2.3), (-0.55, 2.7, 2.3), (-0.55, 3.0, 2.3), (-0.07, 2.95, 2.3), (-0.05, 3.0, 2.3), (-0.05, 2.7, 2.3), (-0.07, 2.7, 2.3), (-0.53, 2.65, 2.3), (-0.55, 2.65, 2.3), (-0.05, 2.65, 2.3), (-0.07, 2.65, 2.3), (-0.53, 2.05, 2.3), (-0.07, 2.05, 2.3), (-0.55, 2.0, 2.3), (-0.05, 2.0, 2.3)], [], [(0, 3, 2, 1), (3, 0, 4, 5), (5, 4, 7, 6), (1, 2, 9, 8), (6, 7, 11, 10), (7, 1, 8, 11), (8, 9, 14, 12), (10, 11, 13, 15), (13, 12, 14, 15), (0, 1, 7, 4), (8, 12, 13, 11)])
me_plane_031.polygons.foreach_set('material_index', [0, 0, 0, 0, 0, 0, 0, 0, 0, 1, 1])
me_plane_031.materials.append(mat_frame)
me_plane_031.materials.append(mat_interior)
me_plane_031.use_remesh_preserve_volume = False
me_plane_031.use_remesh_preserve_attributes = False
me_plane_031.use_mirror_vertex_groups = False
me_plane_031.update()
me_plane_029 = bpy.data.meshes.new('Plane.029')
me_plane_029.from_pydata([(-0.95, 2.95, 2.25), (-0.95, 2.7, 2.25), (-0.9, 2.7, 2.3), (-0.9, 3.0, 2.3), (-1.15, 2.95, 2.05), (-1.2, 3.0, 2.0), (-1.2, 2.7, 2.0), (-1.15, 2.7, 2.05), (-0.95, 2.65, 2.25), (-0.9, 2.65, 2.3), (-1.2, 2.65, 2.0), (-1.15, 2.65, 2.05), (-0.95, 2.05, 2.25), (-1.15, 2.05, 2.05), (-0.9, 2.0, 2.3), (-1.2, 2.0, 2.0)], [], [(0, 3, 2, 1), (3, 0, 4, 5), (5, 4, 7, 6), (1, 2, 9, 8), (6, 7, 11, 10), (7, 1, 8, 11), (8, 9, 14, 12), (10, 11, 13, 15), (13, 12, 14, 15), (0, 1, 7, 4), (8, 12, 13, 11)])
me_plane_029.polygons.foreach_set('material_index', [0, 0, 0, 0, 0, 0, 0, 0, 0, 1, 1])
me_plane_029.materials.append(mat_frame)
me_plane_029.materials.append(mat_interior)
me_plane_029.use_remesh_preserve_volume = False
me_plane_029.use_remesh_preserve_attributes = False
me_plane_029.use_mirror_vertex_groups = False
me_plane_029.update()
me_plane_028 = bpy.data.meshes.new('Plane.028')
me_plane_028.from_pydata([(-0.95, 1.45, 2.25), (-0.95, 1.2, 2.25), (-0.9, 1.2, 2.3), (-0.9, 1.5, 2.3), (-1.15, 1.45, 2.05), (-1.2, 1.5, 2.0), (-1.2, 1.2, 2.0), (-1.15, 1.2, 2.05), (-0.95, 1.15, 2.25), (-0.9, 1.15, 2.3), (-1.2, 1.15, 2.0), (-1.15, 1.15, 2.05), (-0.95, 0.55, 2.25), (-1.15, 0.55, 2.05), (-0.9, 0.5, 2.3), (-1.2, 0.5, 2.0)], [], [(0, 3, 2, 1), (3, 0, 4, 5), (5, 4, 7, 6), (1, 2, 9, 8), (6, 7, 11, 10), (7, 1, 8, 11), (8, 9, 14, 12), (10, 11, 13, 15), (13, 12, 14, 15), (0, 1, 7, 4), (8, 12, 13, 11)])
me_plane_028.polygons.foreach_set('material_index', [0, 0, 0, 0, 0, 0, 0, 0, 0, 1, 1])
me_plane_028.materials.append(mat_frame)
me_plane_028.materials.append(mat_interior)
me_plane_028.use_remesh_preserve_volume = False
me_plane_028.use_remesh_preserve_attributes = False
me_plane_028.use_mirror_vertex_groups = False
me_plane_028.update()
me_plane_026 = bpy.data.meshes.new('Plane.026')
me_plane_026.from_pydata([(-0.53, 1.45, 2.3), (-0.53, 1.2, 2.3), (-0.55, 1.2, 2.3), (-0.55, 1.5, 2.3), (-0.07, 1.45, 2.3), (-0.05, 1.5, 2.3), (-0.05, 1.2, 2.3), (-0.07, 1.2, 2.3), (-0.53, 1.15, 2.3), (-0.55, 1.15, 2.3), (-0.05, 1.15, 2.3), (-0.07, 1.15, 2.3), (-0.53, 0.55, 2.3), (-0.07, 0.55, 2.3), (-0.55, 0.5, 2.3), (-0.05, 0.5, 2.3)], [], [(0, 3, 2, 1), (3, 0, 4, 5), (5, 4, 7, 6), (1, 2, 9, 8), (6, 7, 11, 10), (7, 1, 8, 11), (8, 9, 14, 12), (10, 11, 13, 15), (13, 12, 14, 15), (0, 1, 7, 4), (8, 12, 13, 11)])
me_plane_026.polygons.foreach_set('material_index', [0, 0, 0, 0, 0, 0, 0, 0, 0, 1, 1])
me_plane_026.materials.append(mat_frame)
me_plane_026.materials.append(mat_interior)
me_plane_026.use_remesh_preserve_volume = False
me_plane_026.use_remesh_preserve_attributes = False
me_plane_026.use_mirror_vertex_groups = False
me_plane_026.update()
me_plane_025 = bpy.data.meshes.new('Plane.025')
me_plane_025.from_pydata([(-0.85, 1.45, 2.3), (-0.85, 1.2, 2.3), (-0.9, 1.2, 2.3), (-0.9, 1.5, 2.3), (-0.57, 1.45, 2.3), (-0.55, 1.5, 2.3), (-0.55, 1.2, 2.3), (-0.57, 1.2, 2.3), (-0.85, 1.15, 2.3), (-0.9, 1.15, 2.3), (-0.55, 1.15, 2.3), (-0.57, 1.15, 2.3), (-0.85, 0.55, 2.3), (-0.57, 0.55, 2.3), (-0.9, 0.5, 2.3), (-0.55, 0.5, 2.3)], [], [(0, 3, 2, 1), (3, 0, 4, 5), (5, 4, 7, 6), (1, 2, 9, 8), (6, 7, 11, 10), (7, 1, 8, 11), (8, 9, 14, 12), (10, 11, 13, 15), (13, 12, 14, 15), (0, 1, 7, 4), (8, 12, 13, 11)])
me_plane_025.polygons.foreach_set('material_index', [0, 0, 0, 0, 0, 0, 0, 0, 0, 1, 1])
me_plane_025.materials.append(mat_frame)
me_plane_025.materials.append(mat_interior)
me_plane_025.use_remesh_preserve_volume = False
me_plane_025.use_remesh_preserve_attributes = False
me_plane_025.use_mirror_vertex_groups = False
me_plane_025.update()
me_plane_024 = bpy.data.meshes.new('Plane.024')
me_plane_024.from_pydata([(-0.03, 1.45, 2.3), (-0.03, 1.2, 2.3), (-0.05, 1.2, 2.3), (-0.05, 1.5, 2.3), (0.25, 1.45, 2.3), (0.3, 1.5, 2.3), (0.3, 1.2, 2.3), (0.25, 1.2, 2.3), (-0.03, 1.15, 2.3), (-0.05, 1.15, 2.3), (0.3, 1.15, 2.3), (0.25, 1.15, 2.3), (-0.03, 0.55, 2.3), (0.25, 0.55, 2.3), (-0.05, 0.5, 2.3), (0.3, 0.5, 2.3)], [], [(0, 3, 2, 1), (3, 0, 4, 5), (5, 4, 7, 6), (1, 2, 9, 8), (6, 7, 11, 10), (7, 1, 8, 11), (8, 9, 14, 12), (10, 11, 13, 15), (13, 12, 14, 15), (0, 1, 7, 4), (8, 12, 13, 11)])
me_plane_024.polygons.foreach_set('material_index', [0, 0, 0, 0, 0, 0, 0, 0, 0, 1, 1])
me_plane_024.materials.append(mat_frame)
me_plane_024.materials.append(mat_interior)
me_plane_024.use_remesh_preserve_volume = False
me_plane_024.use_remesh_preserve_attributes = False
me_plane_024.use_mirror_vertex_groups = False
me_plane_024.update()
me_plane_020 = bpy.data.meshes.new('Plane.020')
me_plane_020.from_pydata([(0.35, 1.45, 2.25), (0.35, 1.2, 2.25), (0.3, 1.2, 2.3), (0.3, 1.5, 2.3), (0.55, 1.45, 2.05), (0.6, 1.5, 2.0), (0.6, 1.2, 2.0), (0.55, 1.2, 2.05), (0.35, 1.15, 2.25), (0.3, 1.15, 2.3), (0.6, 1.15, 2.0), (0.55, 1.15, 2.05), (0.35, 0.55, 2.25), (0.55, 0.55, 2.05), (0.3, 0.5, 2.3), (0.6, 0.5, 2.0)], [], [(0, 3, 2, 1), (3, 0, 4, 5), (5, 4, 7, 6), (1, 2, 9, 8), (6, 7, 11, 10), (7, 1, 8, 11), (8, 9, 14, 12), (10, 11, 13, 15), (13, 12, 14, 15), (0, 1, 7, 4), (8, 12, 13, 11)])
me_plane_020.polygons.foreach_set('material_index', [0, 0, 0, 0, 0, 0, 0, 0, 0, 1, 1])
me_plane_020.materials.append(mat_frame)
me_plane_020.materials.append(mat_interior)
me_plane_020.use_remesh_preserve_volume = False
me_plane_020.use_remesh_preserve_attributes = False
me_plane_020.use_mirror_vertex_groups = False
me_plane_020.update()
me_plane_015 = bpy.data.meshes.new('Plane.015')
me_plane_015.from_pydata([(1.05, 1.2, 2.0), (0.68, 1.2, 2.0), (1.0, 1.15, 2.0), (0.72, 1.15, 2.0), (0.72, 0.55, 2.0), (1.0, 0.55, 2.0), (0.68, 0.5, 2.0), (1.05, 0.5, 2.0)], [], [(1, 0, 2, 3), (3, 1, 6, 4), (0, 2, 5, 7), (4, 5, 7, 6), (2, 3, 4, 5)])
me_plane_015.polygons.foreach_set('material_index', [0, 0, 0, 0, 1])
me_plane_015.materials.append(mat_frame)
me_plane_015.materials.append(mat_interior)
me_plane_015.use_remesh_preserve_volume = False
me_plane_015.use_remesh_preserve_attributes = False
me_plane_015.use_mirror_vertex_groups = False
me_plane_015.update()
me_cube_003 = bpy.data.meshes.new('Cube.003')
me_cube_003.from_pydata([(0.6, 2.543e-07, -2.0), (0.6, 0.5, -2.0), (0.3, 0.5, -2.3), (0.3, 2.317e-07, -2.3), (-0.9, 2.317e-07, -2.3), (-0.9, 0.5, -2.3), (-1.2, 2.543e-07, -2.0), (-1.2, 0.5, -2.0)], [], [(1, 0, 3, 2), (2, 3, 4, 5), (5, 4, 6, 7)])
me_cube_003.materials.append(mat_brick)
me_cube_003.use_remesh_preserve_volume = False
me_cube_003.use_remesh_preserve_attributes = False
me_cube_003.use_mirror_vertex_groups = False
me_cube_003.update()
me_plane_014 = bpy.data.meshes.new('Plane.014')
me_plane_014.from_pydata([(1.0, 1.25, 2.5), (1.0, 1.0, 2.5), (0.95, 1.0, 2.5), (0.95, 1.3, 2.5), (1.28, 1.25, 2.5), (1.28, 1.3, 2.5), (1.32, 1.3, 2.5), (1.32, 1.25, 2.5), (1.65, 1.3, 2.5), (1.6, 1.25, 2.5), (1.65, 1.0, 2.5), (1.6, 1.0, 2.5), (1.32, 1.0, 2.5), (1.28, 1.0, 2.5), (1.0, 0.95, 2.5), (0.95, 0.95, 2.5), (1.65, 0.95, 2.5), (1.6, 0.95, 2.5), (1.28, 0.95, 2.5), (1.32, 0.95, 2.5), (0.95, 0.35, 2.5), (1.0, 0.35, 2.5), (1.32, 0.35, 2.5), (1.28, 0.35, 2.5), (1.6, 0.35, 2.5), (1.65, 0.35, 2.5), (0.95, 0.3, 2.5), (1.0, 0.3, 2.5), (1.32, 0.3, 2.5), (1.28, 0.3, 2.5), (1.6, 0.3, 2.5), (1.65, 0.3, 2.5)], [], [(0, 3, 2, 1), (3, 0, 4, 5), (5, 4, 7, 6), (6, 7, 9, 8), (8, 9, 11, 10), (7, 4, 13, 12), (1, 2, 15, 14), (10, 11, 17, 16), (12, 13, 18, 19), (13, 1, 14, 18), (12, 11, 17, 19), (14, 15, 20, 21), (19, 18, 23, 22), (16, 17, 24, 25), (21, 20, 26, 27), (22, 23, 29, 28), (25, 24, 30, 31), (22, 24, 30, 28), (23, 21, 27, 29), (0, 1, 13, 4), (14, 21, 23, 18), (17, 19, 22, 24), (7, 12, 11, 9)])
me_plane_014.polygons.foreach_set('material_index', [0, 0, 0, 0, 0, 0, 0, 0, 0, 0, 0, 0, 0, 0, 0, 0, 0, 0, 0, 1, 1, 1, 1])
me_plane_014.materials.append(mat_frame)
me_plane_014.materials.append(mat_interior)
me_plane_014.use_remesh_preserve_volume = False
me_plane_014.use_remesh_preserve_attributes = False
me_plane_014.use_mirror_vertex_groups = False
me_plane_014.update()
me_plane_013 = bpy.data.meshes.new('Plane.013')
me_plane_013.from_pydata([(1.0, 2.85, 2.5), (1.0, 2.6, 2.5), (0.95, 2.6, 2.5), (0.95, 2.9, 2.5), (1.28, 2.85, 2.5), (1.28, 2.9, 2.5), (1.32, 2.9, 2.5), (1.32, 2.85, 2.5), (1.65, 2.9, 2.5), (1.6, 2.85, 2.5), (1.65, 2.6, 2.5), (1.6, 2.6, 2.5), (1.32, 2.6, 2.5), (1.28, 2.6, 2.5), (1.0, 2.55, 2.5), (0.95, 2.55, 2.5), (1.65, 2.55, 2.5), (1.6, 2.55, 2.5), (1.28, 2.55, 2.5), (1.32, 2.55, 2.5), (0.95, 1.95, 2.5), (1.0, 1.95, 2.5), (1.32, 1.95, 2.5), (1.28, 1.95, 2.5), (1.6, 1.95, 2.5), (1.65, 1.95, 2.5), (0.95, 1.9, 2.5), (1.0, 1.9, 2.5), (1.32, 1.9, 2.5), (1.28, 1.9, 2.5), (1.6, 1.9, 2.5), (1.65, 1.9, 2.5)], [], [(0, 3, 2, 1), (3, 0, 4, 5), (5, 4, 7, 6), (6, 7, 9, 8), (8, 9, 11, 10), (7, 4, 13, 12), (1, 2, 15, 14), (10, 11, 17, 16), (12, 13, 18, 19), (13, 1, 14, 18), (12, 11, 17, 19), (14, 15, 20, 21), (19, 18, 23, 22), (16, 17, 24, 25), (21, 20, 26, 27), (22, 23, 29, 28), (25, 24, 30, 31), (22, 24, 30, 28), (23, 21, 27, 29), (0, 1, 13, 4), (14, 21, 23, 18), (17, 19, 22, 24), (7, 12, 11, 9)])
me_plane_013.polygons.foreach_set('material_index', [0, 0, 0, 0, 0, 0, 0, 0, 0, 0, 0, 0, 0, 0, 0, 0, 0, 0, 0, 1, 1, 1, 1])
me_plane_013.materials.append(mat_frame)
me_plane_013.materials.append(mat_interior)
me_plane_013.use_remesh_preserve_volume = False
me_plane_013.use_remesh_preserve_attributes = False
me_plane_013.use_mirror_vertex_groups = False
me_plane_013.update()
me_plane_012 = bpy.data.meshes.new('Plane.012')
me_plane_012.from_pydata([(-0.3, 2.25, 2.5), (-0.3, 2.02, 2.5), (-0.35, 2.02, 2.5), (-0.35, 2.3, 2.5), (-0.12, 2.25, 2.5), (-0.12, 2.3, 2.5), (-0.08, 2.3, 2.5), (-0.08, 2.25, 2.5), (0.15, 2.3, 2.5), (0.1, 2.25, 2.5), (0.15, 2.02, 2.5), (0.1, 2.02, 2.5), (-0.08, 2.02, 2.5), (-0.12, 2.02, 2.5), (-0.3, 1.98, 2.5), (-0.35, 1.98, 2.5), (0.15, 1.98, 2.5), (0.1, 1.98, 2.5), (-0.12, 1.98, 2.5), (-0.08, 1.98, 2.5), (-0.35, 1.75, 2.5), (-0.3, 1.75, 2.5), (-0.08, 1.75, 2.5), (-0.12, 1.75, 2.5), (0.1, 1.75, 2.5), (0.15, 1.75, 2.5), (-0.35, 1.7, 2.5), (-0.3, 1.7, 2.5), (-0.08, 1.7, 2.5), (-0.12, 1.7, 2.5), (0.1, 1.7, 2.5), (0.15, 1.7, 2.5)], [], [(0, 3, 2, 1), (3, 0, 4, 5), (5, 4, 7, 6), (6, 7, 9, 8), (8, 9, 11, 10), (7, 4, 13, 12), (1, 2, 15, 14), (10, 11, 17, 16), (12, 13, 18, 19), (13, 1, 14, 18), (12, 11, 17, 19), (14, 15, 20, 21), (19, 18, 23, 22), (16, 17, 24, 25), (21, 20, 26, 27), (22, 23, 29, 28), (25, 24, 30, 31), (22, 24, 30, 28), (23, 21, 27, 29), (0, 1, 13, 4), (14, 21, 23, 18), (17, 19, 22, 24), (7, 12, 11, 9)])
me_plane_012.polygons.foreach_set('material_index', [0, 0, 0, 0, 0, 0, 0, 0, 0, 0, 0, 0, 0, 0, 0, 0, 0, 0, 0, 1, 1, 1, 1])
me_plane_012.materials.append(mat_frame)
me_plane_012.materials.append(mat_interior)
me_plane_012.use_remesh_preserve_volume = False
me_plane_012.use_remesh_preserve_attributes = False
me_plane_012.use_mirror_vertex_groups = False
me_plane_012.update()
me_plane_008 = bpy.data.meshes.new('Plane.008')
me_plane_008.from_pydata([(-1.6, 1.25, 2.5), (-1.6, 1.0, 2.5), (-1.65, 1.0, 2.5), (-1.65, 1.3, 2.5), (-1.32, 1.25, 2.5), (-1.32, 1.3, 2.5), (-1.28, 1.3, 2.5), (-1.28, 1.25, 2.5), (-0.95, 1.3, 2.5), (-1.0, 1.25, 2.5), (-0.95, 1.0, 2.5), (-1.0, 1.0, 2.5), (-1.28, 1.0, 2.5), (-1.32, 1.0, 2.5), (-1.6, 0.95, 2.5), (-1.65, 0.95, 2.5), (-0.95, 0.95, 2.5), (-1.0, 0.95, 2.5), (-1.32, 0.95, 2.5), (-1.28, 0.95, 2.5), (-1.65, 0.35, 2.5), (-1.6, 0.35, 2.5), (-1.28, 0.35, 2.5), (-1.32, 0.35, 2.5), (-1.0, 0.35, 2.5), (-0.95, 0.35, 2.5), (-1.65, 0.3, 2.5), (-1.6, 0.3, 2.5), (-1.28, 0.3, 2.5), (-1.32, 0.3, 2.5), (-1.0, 0.3, 2.5), (-0.95, 0.3, 2.5)], [], [(0, 3, 2, 1), (3, 0, 4, 5), (5, 4, 7, 6), (6, 7, 9, 8), (8, 9, 11, 10), (7, 4, 13, 12), (1, 2, 15, 14), (10, 11, 17, 16), (12, 13, 18, 19), (13, 1, 14, 18), (12, 11, 17, 19), (14, 15, 20, 21), (19, 18, 23, 22), (16, 17, 24, 25), (21, 20, 26, 27), (22, 23, 29, 28), (25, 24, 30, 31), (22, 24, 30, 28), (23, 21, 27, 29), (0, 1, 13, 4), (14, 21, 23, 18), (17, 19, 22, 24), (7, 12, 11, 9)])
me_plane_008.polygons.foreach_set('material_index', [0, 0, 0, 0, 0, 0, 0, 0, 0, 0, 0, 0, 0, 0, 0, 0, 0, 0, 0, 1, 1, 1, 1])
me_plane_008.materials.append(mat_frame)
me_plane_008.materials.append(mat_interior)
me_plane_008.use_remesh_preserve_volume = False
me_plane_008.use_remesh_preserve_attributes = False
me_plane_008.use_mirror_vertex_groups = False
me_plane_008.update()
me_plane_007 = bpy.data.meshes.new('Plane.007')
me_plane_007.from_pydata([(1.3, 2.85, 2.0), (1.3, 2.6, 2.0), (1.25, 2.6, 2.0), (1.25, 2.9, 2.0), (1.58, 2.85, 2.0), (1.58, 2.9, 2.0), (1.62, 2.9, 2.0), (1.62, 2.85, 2.0), (1.95, 2.9, 2.0), (1.9, 2.85, 2.0), (1.95, 2.6, 2.0), (1.9, 2.6, 2.0), (1.62, 2.6, 2.0), (1.58, 2.6, 2.0), (1.3, 2.55, 2.0), (1.25, 2.55, 2.0), (1.95, 2.55, 2.0), (1.9, 2.55, 2.0), (1.58, 2.55, 2.0), (1.62, 2.55, 2.0), (1.25, 1.95, 2.0), (1.3, 1.95, 2.0), (1.62, 1.95, 2.0), (1.58, 1.95, 2.0), (1.9, 1.95, 2.0), (1.95, 1.95, 2.0), (1.25, 1.9, 2.0), (1.3, 1.9, 2.0), (1.62, 1.9, 2.0), (1.58, 1.9, 2.0), (1.9, 1.9, 2.0), (1.95, 1.9, 2.0)], [], [(0, 3, 2, 1), (3, 0, 4, 5), (5, 4, 7, 6), (6, 7, 9, 8), (8, 9, 11, 10), (7, 4, 13, 12), (1, 2, 15, 14), (10, 11, 17, 16), (12, 13, 18, 19), (13, 1, 14, 18), (12, 11, 17, 19), (14, 15, 20, 21), (19, 18, 23, 22), (16, 17, 24, 25), (21, 20, 26, 27), (22, 23, 29, 28), (25, 24, 30, 31), (22, 24, 30, 28), (23, 21, 27, 29), (0, 1, 13, 4), (14, 21, 23, 18), (17, 19, 22, 24), (7, 12, 11, 9)])
me_plane_007.polygons.foreach_set('material_index', [0, 0, 0, 0, 0, 0, 0, 0, 0, 0, 0, 0, 0, 0, 0, 0, 0, 0, 0, 1, 1, 1, 1])
me_plane_007.materials.append(mat_frame)
me_plane_007.materials.append(mat_interior)
me_plane_007.use_remesh_preserve_volume = False
me_plane_007.use_remesh_preserve_attributes = False
me_plane_007.use_mirror_vertex_groups = False
me_plane_007.update()
me_plane_004 = bpy.data.meshes.new('Plane.004')
me_plane_004.from_pydata([(2.0, 0.6, 2.2), (2.0, -1.661e-07, 2.2), (1.2, 1.271e-08, 2.2), (1.2, 0.6, 2.2), (1.9, 0.6, 2.2), (1.65, 0.6, 2.2), (1.55, 0.6, 2.2), (1.3, 0.6, 2.2), (2.0, 1.3, 2.2), (1.9, 1.3, 2.2), (1.65, 1.3, 2.2), (1.55, 1.3, 2.2), (1.3, 1.3, 2.2), (1.2, 1.3, 2.2), (2.0, 1.4, 2.2), (1.9, 1.4, 2.2), (1.65, 1.4, 2.2), (1.55, 1.4, 2.2), (1.3, 1.4, 2.2), (1.2, 1.4, 2.2)], [], [(5, 6, 2, 1), (0, 4, 1), (7, 3, 2), (4, 5, 1), (6, 7, 2), (4, 0, 8, 9), (5, 4, 9, 10), (6, 5, 10, 11), (7, 6, 11, 12), (3, 7, 12, 13), (9, 8, 14, 15), (10, 9, 15, 16), (11, 10, 16, 17), (12, 11, 17, 18), (13, 12, 18, 19)])
me_plane_004.polygons.foreach_set('material_index', [0, 0, 0, 0, 0, 0, 1, 0, 1, 0, 0, 0, 0, 0, 0])
me_plane_004.materials.append(mat_front_door)
me_plane_004.materials.append(mat_interior)
me_plane_004.use_remesh_preserve_volume = False
me_plane_004.use_remesh_preserve_attributes = False
me_plane_004.use_mirror_vertex_groups = False
me_plane_004.update()
me_plane_002 = bpy.data.meshes.new('Plane.002')
me_plane_002.from_pydata([(-1.8, 1.3, 2.0), (-1.8, -1.51e-07, 2.0), (-3.8, 2.781e-08, 2.0), (-3.8, 1.3, 2.0)], [], [(0, 3, 2, 1)])
me_plane_002.materials.append(mat_garage_door)
me_plane_002.use_remesh_preserve_volume = False
me_plane_002.use_remesh_preserve_attributes = False
me_plane_002.use_mirror_vertex_groups = False
me_plane_002.update()
me_cube_002 = bpy.data.meshes.new('Cube.002')
me_cube_002.from_pydata([(2.0, 1.5, 2.5), (2.0, -7.093e-07, 2.5), (1.8, 1.5, 2.5), (1.8, -7.093e-07, 2.5), (1.8, -6.64e-07, 4.1), (2.0, -6.64e-07, 4.1), (2.0, 1.5, 4.1), (1.8, 0.45, 4.1), (2.0, 0.45, 4.1), (2.0, 0.45, 4.3), (1.8, 0.45, 4.3), (2.0, 1.5, 4.3), (2.0, -6.64e-07, 4.3), (1.8, 1.5, 4.3), (1.8, -6.64e-07, 4.3), (-4.3, -6.64e-07, 4.3), (-4.3, 0.45, 4.3), (-4.1, 0.45, 4.1), (-4.1, -6.64e-07, 4.1), (-4.1, -4.979e-07, 1.9), (-4.1, 0.45, 1.9), (-4.3, 0.45, 1.9), (-4.3, -4.828e-07, 1.9), (-4.3, -4.375e-07, 1.3), (-4.3, 0.45, 1.3), (-4.1, 0.45, 1.3), (-4.1, -4.526e-07, 1.3), (-4.1, -4.526e-07, -1.6), (-4.1, 0.45, -1.6), (-4.3, 0.45, -1.6), (-4.3, -4.375e-07, -1.6), (-4.3, -2.639e-07, -3.9), (-4.3, 0.45, -3.9), (-1.9, 0.45, -3.9), (-1.9, -2.98e-07, -3.9), (-1.9, -2.98e-07, -4.1), (-1.9, 0.45, -4.1), (-4.3, 0.45, -4.1), (-4.3, -2.639e-07, -4.1), (-4.3, 0.5758, -4.1), (-1.9, 0.5758, -4.1), (-1.9, 0.1258, -4.1), (-1.9, 0.1258, -3.9), (-1.9, 0.5758, -3.9), (-4.3, 0.5758, -3.9), (-4.3, 0.5758, -1.6), (-4.1, 0.5758, -1.6), (-4.1, 0.5758, 1.3), (-4.3, 0.5758, 1.3), (-4.3, 0.5758, 1.9), (-4.1, 0.5758, 1.9), (-4.1, 0.5758, 4.1), (-4.3, 0.5758, 4.3), (1.8, 1.626, 4.3), (2.0, 1.626, 4.3), (1.8, 0.5758, 4.3), (1.8, 0.5758, 4.1), (2.0, 1.626, 4.1), (1.8, 1.626, 4.1), (1.8, 1.626, 2.5), (2.0, 1.626, 2.5)], [], [(7, 3, 2), (7, 4, 3), (8, 0, 1), (5, 8, 1), (6, 0, 8), (6, 8, 9, 11), (8, 5, 12, 9), (5, 4, 14, 12), (11, 9, 10, 13), (9, 12, 14, 10), (14, 4, 18, 15), (10, 14, 15, 16), (4, 7, 17, 18), (18, 17, 20, 19), (16, 15, 22, 21), (15, 18, 19, 22), (19, 20, 21, 22), (26, 25, 24, 23), (25, 26, 27, 28), (23, 24, 29, 30), (26, 23, 30, 27), (29, 28, 27, 30), (32, 33, 34, 31), (32, 31, 38, 37), (31, 34, 35, 38), (35, 36, 37, 38), (37, 36, 40, 39), (32, 37, 39, 44), (35, 34, 42, 41), (36, 35, 41, 40), (34, 33, 43, 42), (33, 32, 44, 43), (29, 24, 48, 45), (28, 29, 45, 46), (25, 28, 46, 47), (24, 25, 47, 48), (21, 20, 50, 49), (16, 21, 49, 52), (20, 17, 51, 50), (17, 7, 56, 51), (10, 16, 52, 55), (11, 13, 53, 54), (13, 10, 55, 53), (6, 11, 54, 57), (7, 2, 59, 56), (0, 6, 57, 60), (2, 0, 60, 59), (59, 60, 57, 58), (58, 56, 59), (56, 58, 53, 55), (58, 57, 54, 53), (56, 55, 52, 51), (51, 52, 49, 50), (48, 47, 46, 45), (42, 43, 40, 41), (43, 44, 39, 40)])
me_cube_002.polygons.foreach_set('material_index', [0, 0, 0, 0, 0, 0, 0, 0, 0, 0, 0, 0, 0, 0, 0, 0, 0, 0, 0, 0, 0, 0, 0, 0, 0, 0, 1, 1, 0, 0, 0, 1, 1, 1, 1, 1, 1, 1, 1, 1, 1, 1, 1, 1, 1, 1, 1, 1, 1, 1, 1, 1, 1, 1, 1, 1])
me_cube_002.materials.append(mat_brick)
me_cube_002.materials.append(mat_fence_001)
me_cube_002.use_remesh_preserve_volume = False
me_cube_002.use_remesh_preserve_attributes = False
me_cube_002.use_mirror_vertex_groups = False
me_cube_002.update()
me_cube = bpy.data.meshes.new('Cube')
me_cube.from_pydata([(2.5, 3.0, -2.0), (-1.5, 1.5, -2.0), (-1.5, 3.0, -2.0), (2.5, 3.0, 2.0), (2.5, 1.5, 2.0), (-1.5, 1.5, 2.0), (-1.5, 3.0, 2.0), (2.5, 1.5, -2.0), (2.5, 1.351e-07, -2.0), (-1.5, 3.139e-07, -2.0), (2.5, -6.715e-07, 2.0), (-1.5, 2.225e-07, 2.0), (0.5, 4.5, 3.199e-07), (-4.1, 2.225e-07, 2.0), (-4.1, 3.139e-07, -2.0), (-4.1, 1.5, 2.0), (-4.1, 1.5, -2.0), (0.5, 1.5, 2.0), (0.5, -2.245e-07, 2.0), (0.5, -2.245e-07, 3.0), (-1.5, -2.245e-07, 3.0), (0.5, -6.715e-07, 3.0), (0.5, -6.715e-07, 2.0), (-1.5, -2.245e-07, 2.0), (-1.5, 1.5, 2.0), (0.5, 1.5, 2.0), (0.5, 1.5, 3.0), (-1.5, 1.5, 3.0), (2.067, 1.947e-07, -2.0), (1.133, 2.543e-07, -2.0), (1.133, 1.5, -2.0), (2.067, 1.5, -2.0), (1.133, 2.547e-07, -2.2), (1.133, 1.5, -2.2), (2.067, 1.951e-07, -2.2), (2.067, 1.5, -2.2), (0.9, 3.0, -2.0), (-0.3, 3.9, -0.8), (-0.3, 3.9, -2.3), (0.9, 3.0, -2.3), (-1.5, 3.0, -2.3)], [(17, 18), (18, 19), (19, 20)], [(0, 3, 4, 7), (1, 5, 6, 2), (7, 4, 10, 8), (3, 12, 6), (0, 12, 3), (1, 9, 14, 16), (11, 5, 15, 13), (5, 1, 16, 15), (14, 13, 15, 16), (17, 3, 6), (5, 17, 6), (17, 4, 3), (4, 17, 24, 25), (10, 4, 25, 22), (26, 27, 20, 21), (22, 25, 26, 21), (25, 24, 27, 26), (24, 23, 20, 27), (31, 0, 7), (30, 1, 2), (8, 28, 31, 7), (29, 9, 1, 30), (29, 30, 33, 32), (31, 28, 34, 35), (30, 31, 35, 33), (34, 32, 33, 35), (12, 37, 6), (37, 2, 6), (0, 36, 37, 12), (36, 31, 30), (2, 36, 30), (36, 0, 31), (37, 36, 39, 38), (2, 37, 38, 40), (36, 2, 40, 39), (39, 40, 38)])
me_cube.polygons.foreach_set('material_index', [1, 1, 0, 2, 2, 0, 0, 3, 0, 1, 1, 1, 3, 0, 0, 0, 3, 0, 1, 1, 0, 0, 0, 0, 3, 0, 2, 2, 2, 1, 1, 1, 2, 2, 1, 4])
me_cube.materials.append(mat_brick)
me_cube.materials.append(mat_maincolour1)
me_cube.materials.append(mat_tiles)
me_cube.materials.append(mat_feltroof)
me_cube.materials.append(mat_walltiles)
me_cube.use_remesh_preserve_volume = False
me_cube.use_remesh_preserve_attributes = False
me_cube.use_mirror_vertex_groups = False
me_cube.update()
me_plane_001 = bpy.data.meshes.new('Plane.001')
me_plane_001.from_pydata([(1.95, -1.94, 0.0001214), (1.95, -2.65, 0.0001214), (1.24, -2.65, 0.0001214), (1.24, -1.94, 0.0001214), (-1.55, -1.94, 0.0001214), (-1.55, -2.65, 0.0001214), (-4.06, -2.65, 0.0001214), (-4.06, -1.94, 0.0001214), (1.95, -3.35, 0.0001214), (1.24, -3.35, 0.0001214), (-1.55, -3.35, 0.0001214), (-4.06, -3.35, 0.0001214), (1.95, -4.25, 0.0001214), (1.24, -4.25, 0.0001214), (-1.55, -4.25, 0.0001214), (-4.06, -4.25, 0.0001214), (3.05, -2.65, 0.0001214), (3.05, -3.35, 0.0001214), (3.75, -2.65, 0.0001214), (3.75, -3.35, 0.0001214), (3.75, 1.85, 0.0001214), (3.05, 1.85, 0.0001214)], [], [(0, 3, 2, 1), (4, 7, 6, 5), (1, 2, 9, 8), (5, 6, 11, 10), (8, 9, 13, 12), (10, 11, 15, 14), (2, 5, 10, 9), (1, 8, 17, 16), (16, 17, 19, 18), (16, 18, 20, 21)])
me_plane_001.materials.append(mat_pavement)
me_plane_001.use_remesh_preserve_volume = False
me_plane_001.use_remesh_preserve_attributes = False
me_plane_001.use_mirror_vertex_groups = False
me_plane_001.update()
me_sphere = bpy.data.meshes.new('Sphere')
me_sphere.from_pydata([(-1.333e-06, 1.25e-06, 31.62), (-22.88, 16.62, 14.14), (8.74, 26.9, 14.14), (28.28, 4.856e-07, 14.14), (-8.74, 26.9, -14.14), (22.88, 16.62, -14.14), (-28.28, -7.508e-07, -14.14), (1.432e-06, -1.515e-06, -31.62), (-13.45, 9.772, 26.9), (5.137, 15.81, 26.9), (-8.313, 25.58, 16.63), (-26.9, 5.941e-07, 16.63), (16.63, 1.043e-06, 26.9), (21.76, 15.81, 16.63), (-30.08, 9.772, -1.941e-06), (-18.59, 25.58, -2.13e-06), (4.973e-08, 31.62, -1.581e-06), (18.59, 25.58, -5.047e-07), (30.08, 9.772, 6.886e-07), (-21.76, 15.81, -16.63), (8.313, 25.58, -16.63), (26.9, -8.593e-07, -16.63), (-16.63, -1.308e-06, -26.9), (-5.137, 15.81, -26.9), (13.45, 9.772, -26.9), (-24.33, 17.68, -2.035e-06), (-20.73, 21.1, 7.071), (-21.46, 21.63, -2.082e-06), (-19.66, 23.34, 3.536), (-22.53, 19.39, 3.536), (-22.9, 19.65, -2.059e-06), (-20.02, 23.61, -2.106e-06), (-20.2, 22.22, 5.303), (-19.12, 24.46, 1.768), (-21.63, 20.25, 5.303), (-23.43, 18.53, 1.768), (-20.56, 22.49, 1.768), (-21.1, 21.37, 3.536), (-22.0, 20.51, 1.768), (-22.18, 20.64, -2.071e-06), (-20.74, 22.62, -2.094e-06), (-19.93, 22.78, 4.419), (-19.39, 23.9, 2.652), (-22.08, 19.82, 4.419), (-22.98, 18.96, 2.652), (-21.01, 22.06, 0.8839), (-20.11, 22.92, 2.652), (-21.82, 20.38, 3.536), (-20.38, 22.36, 3.536), (-21.73, 21.07, 0.8839), (-22.26, 19.95, 2.652), (-20.29, 23.05, 0.8839), (-19.57, 24.04, 0.8839), (-19.84, 23.48, 1.768), (-20.83, 21.93, 2.652), (-21.55, 20.94, 2.652), (-21.28, 21.5, 1.768), (-23.16, 19.09, 0.8839), (-22.45, 20.08, 0.8839), (-22.71, 19.52, 1.768), (-21.37, 20.81, 4.419), (-20.65, 21.8, 4.419), (-20.92, 21.24, 5.303), (-6.725, 4.886, 29.26), (-18.17, 13.2, 20.52), (2.569, 7.906, 29.26), (6.939, 21.36, 20.52), (0.2137, 26.24, 15.38), (-15.6, 21.1, 15.38), (-24.89, 8.312, 15.38), (-29.18, 4.886, -7.071), (-26.48, 13.2, 7.071), (-13.66, 26.24, -7.071), (4.37, 29.26, 7.071), (-4.37, 29.26, -7.071), (13.66, 26.24, 7.071), (20.73, 21.1, -7.071), (-25.02, 7.906, -15.38), (-15.25, 21.36, -15.38), (-0.2137, 26.24, -15.38), (15.6, 21.1, -15.38), (-22.45, -1.03e-06, -20.52), (-8.313, -1.412e-06, -29.26), (-6.939, 21.36, -20.52), (-2.569, 7.906, -29.26), (18.17, 13.2, -20.52), (6.725, 4.886, -29.26), (-10.88, 17.68, 21.76), (-4.156, 12.79, 26.9), (-1.588, 20.7, 21.76), (-20.17, 4.886, 21.76), (-28.49, 4.886, 8.313), (-4.156, 28.6, 8.313), (-13.45, 25.58, 8.313), (-9.294, 28.6, -1.855e-06), (-25.92, 12.79, -8.313), (-20.17, 20.7, -8.313), (4.156, 28.6, -8.313), (9.294, 28.6, -1.043e-06), (13.45, 25.58, -8.313), (-13.45, 15.81, -21.76), (-19.19, 7.906, -21.76), (-10.88, 7.906, -26.9), (10.88, 17.68, -21.76), (1.588, 20.7, -21.76), (4.156, 12.79, -26.9), (-19.08, 24.81, 0.4419)], [], [(9, 13, 12), (3, 12, 13), (18, 3, 13), (13, 17, 18), (21, 18, 5), (30, 25, 19), (26, 32, 10), (25, 35, 1), (34, 26, 1), (31, 40, 19), (40, 27, 19), (27, 39, 19), (39, 30, 19), (32, 41, 10), (41, 28, 10), (28, 42, 10), (42, 33, 10), (51, 36, 45), (45, 40, 51), (31, 51, 40), (40, 45, 27), (51, 31, 52), (52, 53, 51), (36, 51, 53), (53, 52, 33), (42, 28, 46), (46, 53, 42), (33, 42, 53), (53, 46, 36), (54, 36, 46), (46, 48, 54), (37, 54, 48), (48, 46, 28), (54, 37, 55), (55, 56, 54), (36, 54, 56), (56, 55, 38), (49, 27, 45), (45, 56, 49), (38, 49, 56), (56, 45, 36), (50, 38, 55), (55, 47, 50), (29, 50, 47), (47, 55, 37), (30, 57, 25), (57, 35, 25), (57, 30, 58), (58, 59, 57), (35, 57, 59), (59, 58, 38), (50, 29, 44), (44, 59, 50), (38, 50, 59), (59, 44, 35), (49, 38, 58), (58, 39, 49), (27, 49, 39), (39, 58, 30), (60, 34, 43), (43, 47, 60), (37, 60, 47), (47, 43, 29), (60, 37, 61), (61, 62, 60), (34, 60, 62), (62, 61, 32), (34, 62, 26), (62, 32, 26), (41, 32, 61), (61, 48, 41), (28, 41, 48), (48, 61, 37), (35, 44, 1), (44, 29, 1), (29, 43, 1), (43, 34, 1), (68, 10, 87), (87, 64, 68), (1, 68, 64), (64, 87, 8), (88, 8, 87), (87, 89, 88), (9, 88, 89), (89, 87, 10), (67, 2, 66), (66, 89, 67), (10, 67, 89), (89, 66, 9), (88, 9, 65), (65, 63, 88), (8, 88, 63), (65, 0, 63), (90, 11, 69), (69, 64, 90), (8, 90, 64), (64, 69, 1), (9, 66, 13), (66, 2, 13), (0, 65, 12), (65, 9, 12), (91, 14, 71), (71, 69, 91), (11, 91, 69), (69, 71, 1), (92, 16, 73), (73, 67, 92), (10, 92, 67), (67, 73, 2), (92, 10, 93), (93, 94, 92), (16, 92, 94), (94, 93, 15), (72, 4, 74), (74, 94, 72), (15, 72, 94), (94, 74, 16), (17, 76, 18), (76, 5, 18), (2, 75, 13), (75, 17, 13), (77, 19, 95), (95, 70, 77), (6, 77, 70), (70, 95, 14), (78, 4, 72), (72, 96, 78), (19, 78, 96), (96, 72, 15), (79, 20, 97), (97, 74, 79), (4, 79, 74), (74, 97, 16), (98, 16, 97), (97, 99, 98), (17, 98, 99), (99, 97, 20), (80, 5, 76), (76, 99, 80), (20, 80, 99), (99, 76, 17), (98, 17, 75), (75, 73, 98), (16, 98, 73), (73, 75, 2), (100, 23, 83), (83, 78, 100), (19, 100, 78), (78, 83, 4), (100, 19, 101), (101, 102, 100), (23, 100, 102), (102, 101, 22), (82, 7, 84), (84, 102, 82), (22, 82, 102), (102, 84, 23), (81, 22, 101), (101, 77, 81), (6, 81, 77), (77, 101, 19), (103, 24, 85), (85, 80, 103), (20, 103, 80), (80, 85, 5), (103, 20, 104), (104, 105, 103), (24, 103, 105), (105, 104, 23), (84, 7, 86), (86, 105, 84), (23, 84, 105), (105, 86, 24), (83, 23, 104), (104, 79, 83), (4, 83, 79), (79, 104, 20), (5, 85, 21), (85, 24, 21), (14, 95, 25), (95, 19, 25), (1, 71, 25), (71, 14, 25), (10, 68, 26), (68, 1, 26), (19, 96, 31), (96, 15, 31), (15, 93, 33), (93, 10, 33), (52, 106, 33), (106, 15, 33), (15, 106, 31), (106, 52, 31)])
me_sphere.use_remesh_preserve_volume = False
me_sphere.use_remesh_preserve_attributes = False
me_sphere.use_mirror_vertex_groups = False
me_sphere.update()
me_plane = bpy.data.meshes.new('Plane')
me_plane.from_pydata([(4.25, 4.06, 0.0001214), (4.25, -4.25, 0.0001214), (-4.06, -4.25, 0.0001214), (-4.06, 4.06, 0.0001214)], [], [(0, 3, 2, 1)])
me_plane.materials.append(mat_transparent)
me_plane.use_remesh_preserve_volume = False
me_plane.use_remesh_preserve_attributes = False
me_plane.use_mirror_vertex_groups = False
me_plane.update()

# ---- objects
ob_cylinder_004 = bpy.data.objects.new('Cylinder.004', me_cylinder_005)
ob_cylinder_001 = bpy.data.objects.new('Cylinder.001', me_cylinder_003)
ob_cylinder_002 = bpy.data.objects.new('Cylinder.002', me_cylinder_002)
ob_cube_006 = bpy.data.objects.new('Cube.006', me_cube_006)
ob_cube_005 = bpy.data.objects.new('Cube.005', me_cube_001)
ob_plane_027 = bpy.data.objects.new('Plane.027', me_plane_009)
ob_cylinder = bpy.data.objects.new('Cylinder', me_cylinder)
ob_plane_026 = bpy.data.objects.new('Plane.026', me_plane_006)
ob_plane_025 = bpy.data.objects.new('Plane.025', me_plane_005)
ob_plane_024 = bpy.data.objects.new('Plane.024', me_plane_003)
ob_cube_004 = bpy.data.objects.new('Cube.004', me_cube_005)
ob_plane_023 = bpy.data.objects.new('Plane.023', me_plane_063)
ob_plane_022 = bpy.data.objects.new('Plane.022', me_plane_062)
ob_plane_021 = bpy.data.objects.new('Plane.021', me_plane_061)
ob_plane_020 = bpy.data.objects.new('Plane.020', me_plane_060)
ob_cube_003 = bpy.data.objects.new('Cube.003', me_cube_004)
ob_plane_019 = bpy.data.objects.new('Plane.019', me_plane_059)
ob_plane_018 = bpy.data.objects.new('Plane.018', me_plane_058)
ob_plane_017 = bpy.data.objects.new('Plane.017', me_plane_057)
ob_plane_016 = bpy.data.objects.new('Plane.016', me_plane_031)
ob_plane_015 = bpy.data.objects.new('Plane.015', me_plane_029)
ob_plane_014 = bpy.data.objects.new('Plane.014', me_plane_028)
ob_plane_013 = bpy.data.objects.new('Plane.013', me_plane_026)
ob_plane_012 = bpy.data.objects.new('Plane.012', me_plane_025)
ob_plane_011 = bpy.data.objects.new('Plane.011', me_plane_024)
ob_plane_010 = bpy.data.objects.new('Plane.010', me_plane_020)
ob_plane_009 = bpy.data.objects.new('Plane.009', me_plane_015)
ob_cube_002 = bpy.data.objects.new('Cube.002', me_cube_003)
ob_plane_008 = bpy.data.objects.new('Plane.008', me_plane_014)
ob_plane_007 = bpy.data.objects.new('Plane.007', me_plane_013)
ob_plane_006 = bpy.data.objects.new('Plane.006', me_plane_012)
ob_plane_005 = bpy.data.objects.new('Plane.005', me_plane_008)
ob_plane_004 = bpy.data.objects.new('Plane.004', me_plane_007)
ob_plane_003 = bpy.data.objects.new('Plane.003', me_plane_004)
ob_plane_002 = bpy.data.objects.new('Plane.002', me_plane_002)
ob_cube_001 = bpy.data.objects.new('Cube.001', me_cube_002)
ob_cube = bpy.data.objects.new('Cube', me_cube)
ob_plane_001 = bpy.data.objects.new('Plane.001', me_plane_001)
ob_camera = bpy.data.objects.new('Camera', cam_camera_001)
ob_sphere = bpy.data.objects.new('Sphere', me_sphere)
ob_lamp_001 = bpy.data.objects.new('Lamp.001', light_lamp)
ob_plane = bpy.data.objects.new('Plane', me_plane)

# ---- transforms, parenting, visibility, modifiers, constraints
ob_cylinder_004.location = (-9.264e-23, 7.941e-23, -4.768e-07)
ob_cylinder_004.rotation_euler = (0.0, -0.0, -6.283)
ob_cylinder_004.lock_rotations_4d = False
ob_cylinder_004.empty_display_type = 'ARROWS'
ob_cylinder_004.color = (0.0, 0.0, 0.0, 1.0)
ob_cylinder_004.lineart.crease_threshold = 0.0
ob_cylinder_001.location = (-9.264e-23, 7.941e-23, -4.768e-07)
ob_cylinder_001.rotation_euler = (0.0, -0.0, -6.283)
ob_cylinder_001.lock_rotations_4d = False
ob_cylinder_001.empty_display_type = 'ARROWS'
ob_cylinder_001.color = (0.0, 0.0, 0.0, 1.0)
ob_cylinder_001.lineart.crease_threshold = 0.0
ob_cylinder_002.location = (-9.264e-23, 7.941e-23, 0.0)
ob_cylinder_002.rotation_euler = (0.0, -0.0, -6.283)
ob_cylinder_002.lock_rotations_4d = False
ob_cylinder_002.empty_display_type = 'ARROWS'
ob_cylinder_002.color = (0.0, 0.0, 0.0, 1.0)
ob_cylinder_002.lineart.crease_threshold = 0.0
ob_cube_006.location = (-9.264e-23, 7.941e-23, 0.0)
ob_cube_006.rotation_euler = (0.0, -0.0, -6.283)
ob_cube_006.lock_rotations_4d = False
ob_cube_006.empty_display_type = 'ARROWS'
ob_cube_006.color = (0.0, 0.0, 0.0, 1.0)
ob_cube_006.lineart.crease_threshold = 0.0
ob_cube_005.location = (-9.264e-23, 7.941e-23, 0.0)
ob_cube_005.rotation_euler = (0.0, -0.0, -6.283)
ob_cube_005.lock_rotations_4d = False
ob_cube_005.empty_display_type = 'ARROWS'
ob_cube_005.color = (0.0, 0.0, 0.0, 1.0)
ob_cube_005.lineart.crease_threshold = 0.0
ob_plane_027.location = (1.271e-21, 7.105e-15, 0.0)
ob_plane_027.rotation_euler = (1.571, 0.0, -3.142)
ob_plane_027.lock_rotations_4d = False
ob_plane_027.empty_display_type = 'ARROWS'
ob_plane_027.color = (0.0, 0.0, 0.0, 1.0)
ob_plane_027.lineart.crease_threshold = 0.0
ob_cylinder.location = (-9.264e-23, 7.941e-23, 0.0)
ob_cylinder.rotation_euler = (0.0, -0.0, -6.283)
ob_cylinder.lock_rotations_4d = False
ob_cylinder.empty_display_type = 'ARROWS'
ob_cylinder.color = (0.0, 0.0, 0.0, 1.0)
ob_cylinder.lineart.crease_threshold = 0.0
ob_plane_026.location = (-9.264e-23, 7.941e-23, 0.0)
ob_plane_026.rotation_euler = (1.571, -0.0, -4.712)
ob_plane_026.lock_rotations_4d = False
ob_plane_026.empty_display_type = 'ARROWS'
ob_plane_026.color = (0.0, 0.0, 0.0, 1.0)
ob_plane_026.lineart.crease_threshold = 0.0
ob_plane_025.location = (-9.264e-23, 7.941e-23, 0.0)
ob_plane_025.rotation_euler = (1.571, 0.0, -3.142)
ob_plane_025.lock_rotations_4d = False
ob_plane_025.empty_display_type = 'ARROWS'
ob_plane_025.color = (0.0, 0.0, 0.0, 1.0)
ob_plane_025.lineart.crease_threshold = 0.0
ob_plane_024.location = (-1.853e-22, 7.941e-23, 0.0)
ob_plane_024.rotation_euler = (1.571, 0.0, -3.142)
ob_plane_024.lock_rotations_4d = False
ob_plane_024.empty_display_type = 'ARROWS'
ob_plane_024.color = (0.0, 0.0, 0.0, 1.0)
ob_plane_024.lineart.crease_threshold = 0.0
ob_cube_004.location = (-9.264e-23, 7.941e-23, 0.0)
ob_cube_004.rotation_euler = (1.571, -0.0, -4.712)
ob_cube_004.lock_rotations_4d = False
ob_cube_004.empty_display_type = 'ARROWS'
ob_cube_004.color = (0.0, 0.0, 0.0, 1.0)
ob_cube_004.lineart.crease_threshold = 0.0
ob_plane_023.location = (-9.264e-23, 7.941e-23, 0.0)
ob_plane_023.rotation_euler = (1.571, -0.0, -6.283)
ob_plane_023.scale = (1.0, 1.0, -1.0)
ob_plane_023.lock_rotations_4d = False
ob_plane_023.empty_display_type = 'ARROWS'
ob_plane_023.color = (0.0, 0.0, 0.0, 1.0)
ob_plane_023.lineart.crease_threshold = 0.0
ob_plane_022.location = (-9.264e-23, 7.941e-23, 0.0)
ob_plane_022.rotation_euler = (1.571, -0.0, -6.283)
ob_plane_022.lock_rotations_4d = False
ob_plane_022.empty_display_type = 'ARROWS'
ob_plane_022.color = (0.0, 0.0, 0.0, 1.0)
ob_plane_022.lineart.crease_threshold = 0.0
ob_plane_021.location = (-9.264e-23, 7.941e-23, 0.0)
ob_plane_021.rotation_euler = (1.571, -0.0, -4.712)
ob_plane_021.lock_rotations_4d = False
ob_plane_021.empty_display_type = 'ARROWS'
ob_plane_021.color = (0.0, 0.0, 0.0, 1.0)
ob_plane_021.lineart.crease_threshold = 0.0
ob_plane_020.location = (-9.264e-23, 7.941e-23, 0.0)
ob_plane_020.rotation_euler = (1.571, -0.0, -6.283)
ob_plane_020.lock_rotations_4d = False
ob_plane_020.empty_display_type = 'ARROWS'
ob_plane_020.color = (0.0, 0.0, 0.0, 1.0)
ob_plane_020.lineart.crease_threshold = 0.0
ob_cube_003.location = (-9.264e-23, 7.941e-23, 0.0)
ob_cube_003.rotation_euler = (1.571, -0.0, -6.283)
ob_cube_003.scale = (1.0, 1.0, -1.0)
ob_cube_003.lock_rotations_4d = False
ob_cube_003.empty_display_type = 'ARROWS'
ob_cube_003.color = (0.0, 0.0, 0.0, 1.0)
ob_cube_003.lineart.crease_threshold = 0.0
ob_plane_019.location = (-9.264e-23, 7.941e-23, 0.0)
ob_plane_019.rotation_euler = (1.571, -0.0, -6.283)
ob_plane_019.lock_rotations_4d = False
ob_plane_019.empty_display_type = 'ARROWS'
ob_plane_019.color = (0.0, 0.0, 0.0, 1.0)
ob_plane_019.lineart.crease_threshold = 0.0
ob_plane_018.location = (-9.264e-23, 7.941e-23, 0.0)
ob_plane_018.rotation_euler = (1.571, -0.0, -6.283)
ob_plane_018.lock_rotations_4d = False
ob_plane_018.empty_display_type = 'ARROWS'
ob_plane_018.color = (0.0, 0.0, 0.0, 1.0)
ob_plane_018.lineart.crease_threshold = 0.0
ob_plane_017.location = (-9.264e-23, 7.941e-23, 0.0)
ob_plane_017.rotation_euler = (1.571, -0.0, -6.283)
ob_plane_017.lock_rotations_4d = False
ob_plane_017.empty_display_type = 'ARROWS'
ob_plane_017.color = (0.0, 0.0, 0.0, 1.0)
ob_plane_017.lineart.crease_threshold = 0.0
ob_plane_016.location = (-9.264e-23, 7.941e-23, 0.0)
ob_plane_016.rotation_euler = (1.571, -0.0, -6.283)
ob_plane_016.lock_rotations_4d = False
ob_plane_016.empty_display_type = 'ARROWS'
ob_plane_016.color = (0.0, 0.0, 0.0, 1.0)
ob_plane_016.lineart.crease_threshold = 0.0
ob_plane_015.location = (-9.264e-23, 7.941e-23, 0.0)
ob_plane_015.rotation_euler = (1.571, -0.0, -6.283)
ob_plane_015.lock_rotations_4d = False
ob_plane_015.empty_display_type = 'ARROWS'
ob_plane_015.color = (0.0, 0.0, 0.0, 1.0)
ob_plane_015.lineart.crease_threshold = 0.0
ob_plane_014.location = (-9.264e-23, 7.941e-23, 0.0)
ob_plane_014.rotation_euler = (1.571, -0.0, -6.283)
ob_plane_014.lock_rotations_4d = False
ob_plane_014.empty_display_type = 'ARROWS'
ob_plane_014.color = (0.0, 0.0, 0.0, 1.0)
ob_plane_014.lineart.crease_threshold = 0.0
ob_plane_013.location = (-9.264e-23, 7.941e-23, 0.0)
ob_plane_013.rotation_euler = (1.571, -0.0, -6.283)
ob_plane_013.lock_rotations_4d = False
ob_plane_013.empty_display_type = 'ARROWS'
ob_plane_013.color = (0.0, 0.0, 0.0, 1.0)
ob_plane_013.lineart.crease_threshold = 0.0
ob_plane_012.location = (-9.264e-23, 7.941e-23, 0.0)
ob_plane_012.rotation_euler = (1.571, -0.0, -6.283)
ob_plane_012.lock_rotations_4d = False
ob_plane_012.empty_display_type = 'ARROWS'
ob_plane_012.color = (0.0, 0.0, 0.0, 1.0)
ob_plane_012.lineart.crease_threshold = 0.0
ob_plane_011.location = (-9.264e-23, 7.941e-23, 0.0)
ob_plane_011.rotation_euler = (1.571, -0.0, -6.283)
ob_plane_011.lock_rotations_4d = False
ob_plane_011.empty_display_type = 'ARROWS'
ob_plane_011.color = (0.0, 0.0, 0.0, 1.0)
ob_plane_011.lineart.crease_threshold = 0.0
ob_plane_010.location = (-9.264e-23, 7.941e-23, 0.0)
ob_plane_010.rotation_euler = (1.571, -0.0, -6.283)
ob_plane_010.lock_rotations_4d = False
ob_plane_010.empty_display_type = 'ARROWS'
ob_plane_010.color = (0.0, 0.0, 0.0, 1.0)
ob_plane_010.lineart.crease_threshold = 0.0
ob_plane_009.location = (-9.264e-23, 7.941e-23, 0.0)
ob_plane_009.rotation_euler = (1.571, -0.0, -6.283)
ob_plane_009.lock_rotations_4d = False
ob_plane_009.empty_display_type = 'ARROWS'
ob_plane_009.color = (0.0, 0.0, 0.0, 1.0)
ob_plane_009.lineart.crease_threshold = 0.0
ob_cube_002.location = (-9.264e-23, 7.941e-23, 0.0)
ob_cube_002.rotation_euler = (1.571, -0.0, -6.283)
ob_cube_002.scale = (1.0, 1.0, -1.0)
ob_cube_002.lock_rotations_4d = False
ob_cube_002.empty_display_type = 'ARROWS'
ob_cube_002.color = (0.0, 0.0, 0.0, 1.0)
ob_cube_002.lineart.crease_threshold = 0.0
ob_plane_008.location = (-9.264e-23, 7.941e-23, 0.0)
ob_plane_008.rotation_euler = (1.571, -0.0, -4.712)
ob_plane_008.lock_rotations_4d = False
ob_plane_008.empty_display_type = 'ARROWS'
ob_plane_008.color = (0.0, 0.0, 0.0, 1.0)
ob_plane_008.lineart.crease_threshold = 0.0
ob_plane_007.location = (-9.264e-23, 7.941e-23, 0.0)
ob_plane_007.rotation_euler = (1.571, -0.0, -4.712)
ob_plane_007.lock_rotations_4d = False
ob_plane_007.empty_display_type = 'ARROWS'
ob_plane_007.color = (0.0, 0.0, 0.0, 1.0)
ob_plane_007.lineart.crease_threshold = 0.0
ob_plane_006.location = (-9.264e-23, 7.941e-23, 0.0)
ob_plane_006.rotation_euler = (1.571, -0.0, -4.712)
ob_plane_006.lock_rotations_4d = False
ob_plane_006.empty_display_type = 'ARROWS'
ob_plane_006.color = (0.0, 0.0, 0.0, 1.0)
ob_plane_006.lineart.crease_threshold = 0.0
ob_plane_005.location = (-9.264e-23, 7.941e-23, 0.0)
ob_plane_005.rotation_euler = (1.571, -0.0, -4.712)
ob_plane_005.lock_rotations_4d = False
ob_plane_005.empty_display_type = 'ARROWS'
ob_plane_005.color = (0.0, 0.0, 0.0, 1.0)
ob_plane_005.lineart.crease_threshold = 0.0
ob_plane_004.location = (-9.264e-23, 7.941e-23, 0.0)
ob_plane_004.rotation_euler = (1.571, -0.0, -6.283)
ob_plane_004.lock_rotations_4d = False
ob_plane_004.empty_display_type = 'ARROWS'
ob_plane_004.color = (0.0, 0.0, 0.0, 1.0)
ob_plane_004.lineart.crease_threshold = 0.0
ob_plane_003.location = (-9.264e-23, 7.941e-23, 0.0)
ob_plane_003.rotation_euler = (1.571, -0.0, -6.283)
ob_plane_003.lock_rotations_4d = False
ob_plane_003.empty_display_type = 'ARROWS'
ob_plane_003.color = (0.0, 0.0, 0.0, 1.0)
ob_plane_003.lineart.crease_threshold = 0.0
ob_plane_002.location = (-9.264e-23, 7.941e-23, 0.0)
ob_plane_002.rotation_euler = (1.571, -0.0, -6.283)
ob_plane_002.lock_rotations_4d = False
ob_plane_002.empty_display_type = 'ARROWS'
ob_plane_002.color = (0.0, 0.0, 0.0, 1.0)
ob_plane_002.lineart.crease_threshold = 0.0
ob_cube_001.location = (-9.264e-23, 7.941e-23, 0.0)
ob_cube_001.rotation_euler = (1.571, -0.0, -4.712)
ob_cube_001.lock_rotations_4d = False
ob_cube_001.empty_display_type = 'ARROWS'
ob_cube_001.color = (0.0, 0.0, 0.0, 1.0)
ob_cube_001.lineart.crease_threshold = 0.0
ob_cube.location = (-9.264e-23, 7.941e-23, 0.0)
ob_cube.rotation_euler = (1.571, -0.0, -6.283)
ob_cube.scale = (1.0, 1.0, -1.0)
ob_cube.lock_rotations_4d = False
ob_cube.empty_display_type = 'ARROWS'
ob_cube.color = (0.0, 0.0, 0.0, 1.0)
ob_cube.lineart.crease_threshold = 0.0
ob_plane_001.location = (-9.264e-23, 7.941e-23, 0.0)
ob_plane_001.rotation_euler = (0.0, -0.0, -6.283)
ob_plane_001.lock_rotations_4d = False
ob_plane_001.empty_display_type = 'ARROWS'
ob_plane_001.color = (0.0, 0.0, 0.0, 1.0)
ob_plane_001.lineart.crease_threshold = 0.0
ob_camera.location = (10.0, -10.0, 11.6)
ob_camera.rotation_euler = (1.047, 0.0, 0.7854)
ob_camera.lock_rotations_4d = False
ob_camera.empty_display_type = 'ARROWS'
ob_camera.color = (0.0, 0.0, 0.0, 1.0)
ob_camera.lineart.crease_threshold = 0.0
ob_sphere.location = (-0.02993, 0.1261, 0.07312)
ob_sphere.rotation_euler = (1.571, -0.0, 1.571)
ob_sphere.lock_rotations_4d = False
ob_sphere.empty_display_type = 'ARROWS'
ob_sphere.color = (0.0, 0.0, 0.0, 1.0)
ob_sphere.show_instancer_for_render = False
ob_sphere.instance_type = 'VERTS'
ob_sphere.use_instance_vertices_rotation = True
ob_sphere.lineart.crease_threshold = 0.0
ob_lamp_001.parent = ob_sphere
ob_lamp_001.matrix_parent_inverse = Matrix(((-4.371e-08, 1.0, -2.118e-22, -0.1261), (4.371e-08, 1.911e-15, 1.0, -0.07312), (1.0, 4.371e-08, -4.371e-08, 0.02993), (0.0, 0.0, 0.0, 1.0)))
ob_lamp_001.location = (-0.02993, 0.1261, 0.07312)
ob_lamp_001.rotation_euler = (1.571, -0.0, 1.571)
ob_lamp_001.lock_rotations_4d = False
ob_lamp_001.empty_display_type = 'ARROWS'
ob_lamp_001.color = (0.0, 0.0, 0.0, 1.0)
ob_lamp_001.lineart.crease_threshold = 0.0
ob_plane.location = (0.0, 0.0, 0.0)
ob_plane.lock_rotations_4d = False
ob_plane.empty_display_type = 'ARROWS'
ob_plane.color = (0.0, 0.0, 0.0, 1.0)
ob_plane.lineart.crease_threshold = 0.0

# ---- collection membership
col_collection_1.objects.link(ob_cylinder_004)
col_collection_1.objects.link(ob_cylinder_001)
col_collection_1.objects.link(ob_cylinder_002)
col_collection_1.objects.link(ob_cube_006)
col_collection_1.objects.link(ob_cube_005)
col_collection_1.objects.link(ob_plane_027)
col_collection_1.objects.link(ob_cylinder)
col_collection_1.objects.link(ob_plane_026)
col_collection_1.objects.link(ob_plane_025)
col_collection_1.objects.link(ob_plane_024)
col_collection_1.objects.link(ob_cube_004)
col_collection_1.objects.link(ob_plane_023)
col_collection_1.objects.link(ob_plane_022)
col_collection_1.objects.link(ob_plane_021)
col_collection_1.objects.link(ob_plane_020)
col_collection_1.objects.link(ob_cube_003)
col_collection_1.objects.link(ob_plane_019)
col_collection_1.objects.link(ob_plane_018)
col_collection_1.objects.link(ob_plane_017)
col_collection_1.objects.link(ob_plane_016)
col_collection_1.objects.link(ob_plane_015)
col_collection_1.objects.link(ob_plane_014)
col_collection_1.objects.link(ob_plane_013)
col_collection_1.objects.link(ob_plane_012)
col_collection_1.objects.link(ob_plane_011)
col_collection_1.objects.link(ob_plane_010)
col_collection_1.objects.link(ob_plane_009)
col_collection_1.objects.link(ob_cube_002)
col_collection_1.objects.link(ob_plane_008)
col_collection_1.objects.link(ob_plane_007)
col_collection_1.objects.link(ob_plane_006)
col_collection_1.objects.link(ob_plane_005)
col_collection_1.objects.link(ob_plane_004)
col_collection_1.objects.link(ob_plane_003)
col_collection_1.objects.link(ob_plane_002)
col_collection_1.objects.link(ob_cube_001)
col_collection_1.objects.link(ob_cube)
col_collection_1.objects.link(ob_plane_001)
col_collection_2.objects.link(ob_camera)
col_collection_3.objects.link(ob_sphere)
col_collection_3.objects.link(ob_lamp_001)
col_collection_4.objects.link(ob_plane)

# ---- scene / render settings (as saved in the file)
scene.camera = ob_camera
scene.frame_start = 1; scene.frame_end = 250; scene.frame_set(11)
scene.render.engine = 'BLENDER_EEVEE_NEXT'
scene.render.image_settings.color_mode = 'RGB'
scene.render.image_settings.compression = 90
scene.render.resolution_x = 128
scene.render.resolution_y = 128
scene.render.pixel_aspect_x = 100.0
scene.render.pixel_aspect_y = 100.0
scene.render.fps = 25
scene.render.dither_intensity = 0.0
scene.render.use_compositing = False
scene.render.use_sequencer = False
scene.render.bake_margin = 2
scene.render.bake_bias = 0.0
scene.render.use_stamp_time = False
scene.render.use_stamp_date = False
scene.render.use_stamp_frame = False
scene.render.use_stamp_camera = False
scene.render.use_stamp_scene = False
scene.render.use_stamp_filename = False
scene.render.use_stamp_render_time = False
scene.render.stamp_font_size = 0
scene.cycles.use_denoising = False
scene.cycles.samples = 10
scene.cycles.sampling_pattern = 'TABULATED_SOBOL'
scene.cycles.light_sampling_threshold = 0.0
scene.cycles.use_adaptive_sampling = False
scene.cycles.use_light_tree = False
scene.cycles.blur_glossy = 0.0
scene.cycles.volume_bounces = 1
scene.cycles.pixel_filter_type = 'GAUSSIAN'
scene.cycles.sample_clamp_indirect = 0.0
scene.view_settings.view_transform = 'Raw'
bpy.context.view_layer.update()
